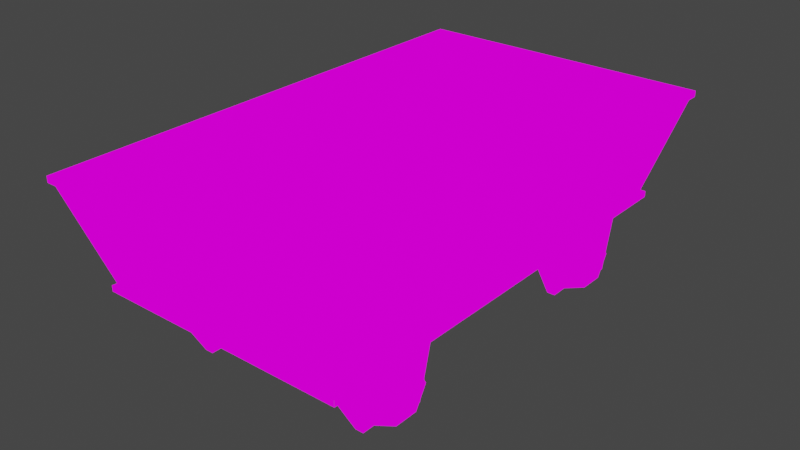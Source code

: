 # Source: train_car_old.blend  (saved by Blender 4.2.66; exported with 4.5.12 LTS)
import bpy
from mathutils import Matrix  # noqa: F401  (used for matrix-valued properties, if any)

bpy.ops.wm.read_factory_settings(use_empty=True)
scene = bpy.context.scene
scene.name = 'Scene'

# ---- collections
col_collection = bpy.data.collections.new('Collection'); scene.collection.children.link(col_collection)

# ---- images (referenced by path relative to the original .blend; pixels are not part of the script)
import os
ASSET_DIR = os.environ.get("B2B_ASSET_DIR", "")  # directory of the original .blend (textures are referenced by path, not embedded)
HERE = os.path.dirname(os.path.abspath(__file__))  # packed textures are extracted next to this script under _unpacked/

def load_image(name, relpath, width, height, colorspace="sRGB"):
    """Load a texture the original file referenced (path relative to the .blend, or extracted next to this script)."""
    p = next((c for c in (os.path.join(HERE, relpath), os.path.join(ASSET_DIR, relpath)) if relpath and os.path.exists(c)), "")
    if p:
        img = bpy.data.images.load(p, check_existing=True)
        img.name = name
    else:  # same state as the original file: an image datablock whose file is absent (Cycles renders it pink)
        img = bpy.data.images.new(name, width, height)
        img.source = "FILE"
        img.filepath = "//" + (relpath or name)
    img.colorspace_settings.name = colorspace
    return img
img_trains_png = load_image('trains.png', 'trains.png', 1024, 1024, 'sRGB')

# ---- materials (node trees are filled in below, after node groups)
mat_train_car_old = bpy.data.materials.new('train_car_old')
mat_train_car_old.use_transparent_shadow = False

# ---- material node trees
mat_train_car_old.use_nodes = True; mat_train_car_old.node_tree.nodes.clear()
_N = mat_train_car_old.node_tree.nodes; _L = mat_train_car_old.node_tree.links
n0 = _N.new('ShaderNodeOutputMaterial'); n0.name = 'Material Output'; n0.location = (320, 270)
n1 = _N.new('ShaderNodeEmission'); n1.name = 'Emission'; n1.location = (10, 300)
n2 = _N.new('ShaderNodeTexImage'); n2.name = 'Image Texture'; n2.location = (-280, 280)
n2.image = img_trains_png
n2.interpolation = 'Closest'
_L.new(n1.outputs[0], n0.inputs[0])
_L.new(n2.outputs[0], n1.inputs[0])
n0.is_active_output = True

# ---- world
world_world = bpy.data.worlds.new('World'); scene.world = world_world
world_world.use_nodes = True; world_world.node_tree.nodes.clear()
_N = world_world.node_tree.nodes; _L = world_world.node_tree.links
n0 = _N.new('ShaderNodeOutputWorld'); n0.name = 'World Output'; n0.location = (300, 300)
n1 = _N.new('ShaderNodeBackground'); n1.name = 'Background'; n1.location = (10, 300)
n1.inputs[0].default_value = (0.05088, 0.05088, 0.05088, 1.0)
_L.new(n1.outputs[0], n0.inputs[0])
n0.is_active_output = True
world_world.color = (0.05088, 0.05088, 0.05088)
world_world.use_sun_shadow = False
world_world.sun_shadow_jitter_overblur = 0.0

# ---- meshes
me_cylinder_004 = bpy.data.meshes.new('Cylinder.004')
me_cylinder_004.from_pydata([(-0.862, -0.8232, 0.006578), (-0.862, -0.8232, 0.006578), (-0.862, -0.8232, 0.006578), (-0.6091, -0.6998, 0.006578), (-0.6091, -0.6998, 0.006578), (-0.6091, -0.6998, 0.006578), (-0.862, -0.9115, -0.1463), (-0.862, -0.9115, -0.1463), (-0.862, -0.9115, -0.1463), (-0.6091, -0.8498, -0.2532), (-0.6091, -0.8498, -0.2532), (-0.6091, -0.8498, -0.2532), (-0.862, -1.088, -0.1463), (-0.862, -1.088, -0.1463), (-0.862, -1.088, -0.1463), (-0.6091, -1.15, -0.2532), (-0.6091, -1.15, -0.2532), (-0.6091, -1.15, -0.2532), (-0.862, -1.176, 0.006578), (-0.862, -1.176, 0.006578), (-0.862, -1.176, 0.006578), (-0.6091, -1.3, 0.006578), (-0.6091, -1.3, 0.006578), (-0.6091, -1.3, 0.006578), (-0.862, -1.088, 0.1595), (-0.862, -1.088, 0.1595), (-0.862, -1.088, 0.1595), (-0.6091, -1.15, 0.2664), (-0.6091, -1.15, 0.2664), (-0.6091, -1.15, 0.2664), (-0.862, -0.9115, 0.1595), (-0.862, -0.9115, 0.1595), (-0.862, -0.9115, 0.1595), (-0.6091, -0.8498, 0.2664), (-0.6091, -0.8498, 0.2664), (-0.6091, -0.8498, 0.2664), (-0.7005, -0.761, 0.006578), (-0.7005, -0.761, 0.006578), (-0.7005, -0.761, 0.006578), (-0.7005, -0.761, 0.006578), (-0.6685, -0.6998, 0.006578), (-0.6685, -0.6998, 0.006578), (-0.6685, -0.6998, 0.006578), (-0.6685, -0.6998, 0.006578), (-0.6685, -0.8498, -0.2532), (-0.6685, -0.8498, -0.2532), (-0.6685, -0.8498, -0.2532), (-0.6685, -0.8498, -0.2532), (-0.7005, -0.8804, -0.2002), (-0.7005, -0.8804, -0.2002), (-0.7005, -0.8804, -0.2002), (-0.7005, -0.8804, -0.2002), (-0.6685, -1.15, -0.2532), (-0.6685, -1.15, -0.2532), (-0.6685, -1.15, -0.2532), (-0.6685, -1.15, -0.2532), (-0.7005, -1.119, -0.2002), (-0.7005, -1.119, -0.2002), (-0.7005, -1.119, -0.2002), (-0.7005, -1.119, -0.2002), (-0.6685, -1.3, 0.006578), (-0.6685, -1.3, 0.006578), (-0.6685, -1.3, 0.006578), (-0.6685, -1.3, 0.006578), (-0.7005, -1.239, 0.006578), (-0.7005, -1.239, 0.006578), (-0.7005, -1.239, 0.006578), (-0.7005, -1.239, 0.006578), (-0.6685, -1.15, 0.2664), (-0.6685, -1.15, 0.2664), (-0.6685, -1.15, 0.2664), (-0.6685, -1.15, 0.2664), (-0.7005, -1.119, 0.2134), (-0.7005, -1.119, 0.2134), (-0.7005, -1.119, 0.2134), (-0.7005, -1.119, 0.2134), (-0.6685, -0.8498, 0.2664), (-0.6685, -0.8498, 0.2664), (-0.6685, -0.8498, 0.2664), (-0.6685, -0.8498, 0.2664), (-0.7005, -0.8804, 0.2134), (-0.7005, -0.8804, 0.2134), (-0.7005, -0.8804, 0.2134), (-0.7005, -0.8804, 0.2134), (0.862, -0.8232, 0.006578), (0.862, -0.8232, 0.006578), (0.862, -0.8232, 0.006578), (0.6091, -0.6998, 0.006578), (0.6091, -0.6998, 0.006578), (0.6091, -0.6998, 0.006578), (0.862, -0.9115, -0.1463), (0.862, -0.9115, -0.1463), (0.862, -0.9115, -0.1463), (0.6091, -0.8498, -0.2532), (0.6091, -0.8498, -0.2532), (0.6091, -0.8498, -0.2532), (0.862, -1.088, -0.1463), (0.862, -1.088, -0.1463), (0.862, -1.088, -0.1463), (0.6091, -1.15, -0.2532), (0.6091, -1.15, -0.2532), (0.6091, -1.15, -0.2532), (0.862, -1.176, 0.006578), (0.862, -1.176, 0.006578), (0.862, -1.176, 0.006578), (0.6091, -1.3, 0.006578), (0.6091, -1.3, 0.006578), (0.6091, -1.3, 0.006578), (0.862, -1.088, 0.1595), (0.862, -1.088, 0.1595), (0.862, -1.088, 0.1595), (0.6091, -1.15, 0.2664), (0.6091, -1.15, 0.2664), (0.6091, -1.15, 0.2664), (0.862, -0.9115, 0.1595), (0.862, -0.9115, 0.1595), (0.862, -0.9115, 0.1595), (0.6091, -0.8498, 0.2664), (0.6091, -0.8498, 0.2664), (0.6091, -0.8498, 0.2664), (0.7005, -0.761, 0.006578), (0.7005, -0.761, 0.006578), (0.7005, -0.761, 0.006578), (0.7005, -0.761, 0.006578), (0.6685, -0.6998, 0.006578), (0.6685, -0.6998, 0.006578), (0.6685, -0.6998, 0.006578), (0.6685, -0.6998, 0.006578), (0.6685, -0.8498, -0.2532), (0.6685, -0.8498, -0.2532), (0.6685, -0.8498, -0.2532), (0.6685, -0.8498, -0.2532), (0.7005, -0.8804, -0.2002), (0.7005, -0.8804, -0.2002), (0.7005, -0.8804, -0.2002), (0.7005, -0.8804, -0.2002), (0.6685, -1.15, -0.2532), (0.6685, -1.15, -0.2532), (0.6685, -1.15, -0.2532), (0.6685, -1.15, -0.2532), (0.7005, -1.119, -0.2002), (0.7005, -1.119, -0.2002), (0.7005, -1.119, -0.2002), (0.7005, -1.119, -0.2002), (0.6685, -1.3, 0.006578), (0.6685, -1.3, 0.006578), (0.6685, -1.3, 0.006578), (0.6685, -1.3, 0.006578), (0.7005, -1.239, 0.006578), (0.7005, -1.239, 0.006578), (0.7005, -1.239, 0.006578), (0.7005, -1.239, 0.006578), (0.6685, -1.15, 0.2664), (0.6685, -1.15, 0.2664), (0.6685, -1.15, 0.2664), (0.6685, -1.15, 0.2664), (0.7005, -1.119, 0.2134), (0.7005, -1.119, 0.2134), (0.7005, -1.119, 0.2134), (0.7005, -1.119, 0.2134), (0.6685, -0.8498, 0.2664), (0.6685, -0.8498, 0.2664), (0.6685, -0.8498, 0.2664), (0.6685, -0.8498, 0.2664), (0.7005, -0.8804, 0.2134), (0.7005, -0.8804, 0.2134), (0.7005, -0.8804, 0.2134), (0.7005, -0.8804, 0.2134), (0.6135, -0.9379, 0.006578), (0.6135, -0.9379, 0.006578), (0.6135, -0.9689, -0.04697), (0.6135, -0.9689, -0.04697), (0.6135, -1.031, -0.04697), (0.6135, -1.031, -0.04697), (0.6135, -1.062, 0.006578), (0.6135, -1.062, 0.006578), (0.6135, -1.031, 0.06013), (0.6135, -1.031, 0.06013), (0.6135, -0.9689, 0.06013), (0.6135, -0.9689, 0.06013), (-0.6121, -0.9379, 0.006578), (-0.6121, -0.9379, 0.006578), (-0.6121, -0.9689, -0.04697), (-0.6121, -0.9689, -0.04697), (-0.6121, -1.031, -0.04697), (-0.6121, -1.031, -0.04697), (-0.6121, -1.062, 0.006578), (-0.6121, -1.062, 0.006578), (-0.6121, -1.031, 0.06013), (-0.6121, -1.031, 0.06013), (-0.6121, -0.9689, 0.06013), (-0.6121, -0.9689, 0.06013), (-0.862, 1.177, 0.006578), (-0.862, 1.177, 0.006578), (-0.862, 1.177, 0.006578), (-0.6091, 1.3, 0.006578), (-0.6091, 1.3, 0.006578), (-0.6091, 1.3, 0.006578), (-0.862, 1.088, -0.1463), (-0.862, 1.088, -0.1463), (-0.862, 1.088, -0.1463), (-0.6091, 1.15, -0.2532), (-0.6091, 1.15, -0.2532), (-0.6091, 1.15, -0.2532), (-0.862, 0.9119, -0.1463), (-0.862, 0.9119, -0.1463), (-0.862, 0.9119, -0.1463), (-0.6091, 0.8501, -0.2532), (-0.6091, 0.8501, -0.2532), (-0.6091, 0.8501, -0.2532), (-0.862, 0.8236, 0.006578), (-0.862, 0.8236, 0.006578), (-0.862, 0.8236, 0.006578), (-0.6091, 0.7001, 0.006578), (-0.6091, 0.7001, 0.006578), (-0.6091, 0.7001, 0.006578), (-0.862, 0.9119, 0.1595), (-0.862, 0.9119, 0.1595), (-0.862, 0.9119, 0.1595), (-0.6091, 0.8501, 0.2664), (-0.6091, 0.85, 0.2664), (-0.6091, 0.8501, 0.2664), (-0.862, 1.088, 0.1595), (-0.862, 1.088, 0.1595), (-0.862, 1.088, 0.1595), (-0.6091, 1.15, 0.2664), (-0.6091, 1.15, 0.2664), (-0.6091, 1.15, 0.2664), (-0.7005, 1.239, 0.006578), (-0.7005, 1.239, 0.006578), (-0.7005, 1.239, 0.006578), (-0.7005, 1.239, 0.006578), (-0.6685, 1.3, 0.006578), (-0.6685, 1.3, 0.006578), (-0.6685, 1.3, 0.006578), (-0.6685, 1.3, 0.006578), (-0.6685, 1.15, -0.2532), (-0.6685, 1.15, -0.2532), (-0.6685, 1.15, -0.2532), (-0.6685, 1.15, -0.2532), (-0.7005, 1.12, -0.2002), (-0.7005, 1.12, -0.2002), (-0.7005, 1.12, -0.2002), (-0.7005, 1.12, -0.2002), (-0.6685, 0.8501, -0.2532), (-0.6685, 0.8501, -0.2532), (-0.6685, 0.8501, -0.2532), (-0.6685, 0.8501, -0.2532), (-0.7005, 0.8807, -0.2002), (-0.7005, 0.8807, -0.2002), (-0.7005, 0.8807, -0.2002), (-0.7005, 0.8807, -0.2002), (-0.6685, 0.7001, 0.006578), (-0.6685, 0.7001, 0.006578), (-0.6685, 0.7001, 0.006578), (-0.6685, 0.7001, 0.006578), (-0.7005, 0.7613, 0.006578), (-0.7005, 0.7613, 0.006578), (-0.7005, 0.7613, 0.006578), (-0.7005, 0.7613, 0.006578), (-0.6685, 0.85, 0.2664), (-0.6685, 0.8501, 0.2664), (-0.6685, 0.8501, 0.2664), (-0.6685, 0.8501, 0.2664), (-0.7005, 0.8807, 0.2134), (-0.7005, 0.8807, 0.2134), (-0.7005, 0.8807, 0.2134), (-0.7005, 0.8807, 0.2134), (-0.6685, 1.15, 0.2664), (-0.6685, 1.15, 0.2664), (-0.6685, 1.15, 0.2664), (-0.6685, 1.15, 0.2664), (-0.7005, 1.12, 0.2134), (-0.7005, 1.12, 0.2134), (-0.7005, 1.12, 0.2134), (-0.7005, 1.12, 0.2134), (0.862, 1.177, 0.006578), (0.862, 1.177, 0.006578), (0.862, 1.177, 0.006578), (0.6091, 1.3, 0.006578), (0.6091, 1.3, 0.006578), (0.6091, 1.3, 0.006578), (0.862, 1.088, -0.1463), (0.862, 1.088, -0.1463), (0.862, 1.088, -0.1463), (0.6091, 1.15, -0.2532), (0.6091, 1.15, -0.2532), (0.6091, 1.15, -0.2532), (0.862, 0.9119, -0.1463), (0.862, 0.9119, -0.1463), (0.862, 0.9119, -0.1463), (0.6091, 0.8501, -0.2532), (0.6091, 0.8501, -0.2532), (0.6091, 0.8501, -0.2532), (0.862, 0.8236, 0.006578), (0.862, 0.8236, 0.006578), (0.862, 0.8236, 0.006578), (0.6091, 0.7001, 0.006578), (0.6091, 0.7001, 0.006578), (0.6091, 0.7001, 0.006578), (0.862, 0.9119, 0.1595), (0.862, 0.9119, 0.1595), (0.862, 0.9119, 0.1595), (0.6091, 0.85, 0.2664), (0.6091, 0.8501, 0.2664), (0.6091, 0.8501, 0.2664), (0.862, 1.088, 0.1595), (0.862, 1.088, 0.1595), (0.862, 1.088, 0.1595), (0.6091, 1.15, 0.2664), (0.6091, 1.15, 0.2664), (0.6091, 1.15, 0.2664), (0.7005, 1.239, 0.006578), (0.7005, 1.239, 0.006578), (0.7005, 1.239, 0.006578), (0.7005, 1.239, 0.006578), (0.6685, 1.3, 0.006578), (0.6685, 1.3, 0.006578), (0.6685, 1.3, 0.006578), (0.6685, 1.3, 0.006578), (0.6685, 1.15, -0.2532), (0.6685, 1.15, -0.2532), (0.6685, 1.15, -0.2532), (0.6685, 1.15, -0.2532), (0.7005, 1.12, -0.2002), (0.7005, 1.12, -0.2002), (0.7005, 1.12, -0.2002), (0.7005, 1.12, -0.2002), (0.6685, 0.8501, -0.2532), (0.6685, 0.8501, -0.2532), (0.6685, 0.8501, -0.2532), (0.6685, 0.8501, -0.2532), (0.7005, 0.8807, -0.2002), (0.7005, 0.8807, -0.2002), (0.7005, 0.8807, -0.2002), (0.7005, 0.8807, -0.2002), (0.6685, 0.7001, 0.006578), (0.6685, 0.7001, 0.006578), (0.6685, 0.7001, 0.006578), (0.6685, 0.7001, 0.006578), (0.7005, 0.7613, 0.006578), (0.7005, 0.7613, 0.006578), (0.7005, 0.7613, 0.006578), (0.7005, 0.7613, 0.006578), (0.6685, 0.8501, 0.2664), (0.6685, 0.8501, 0.2664), (0.6685, 0.85, 0.2664), (0.6685, 0.8501, 0.2664), (0.7005, 0.8807, 0.2134), (0.7005, 0.8807, 0.2134), (0.7005, 0.8807, 0.2134), (0.7005, 0.8807, 0.2134), (0.6685, 1.15, 0.2664), (0.6685, 1.15, 0.2664), (0.6685, 1.15, 0.2664), (0.6685, 1.15, 0.2664), (0.7005, 1.12, 0.2134), (0.7005, 1.12, 0.2134), (0.7005, 1.12, 0.2134), (0.7005, 1.12, 0.2134), (0.6135, 1.062, 0.006578), (0.6135, 1.062, 0.006578), (0.6135, 1.031, -0.04697), (0.6135, 1.031, -0.04697), (0.6135, 0.9692, -0.04697), (0.6135, 0.9692, -0.04697), (0.6135, 0.9383, 0.006578), (0.6135, 0.9383, 0.006578), (0.6135, 0.9692, 0.06013), (0.6135, 0.9692, 0.06013), (0.6135, 1.031, 0.06013), (0.6135, 1.031, 0.06013), (-0.6121, 1.062, 0.006578), (-0.6121, 1.062, 0.006578), (-0.6121, 1.031, -0.04697), (-0.6121, 1.031, -0.04697), (-0.6121, 0.9692, -0.04697), (-0.6121, 0.9692, -0.04697), (-0.6121, 0.9383, 0.006578), (-0.6121, 0.9383, 0.006578), (-0.6121, 0.9692, 0.06013), (-0.6121, 0.9692, 0.06013), (-0.6121, 1.031, 0.06013), (-0.6121, 1.031, 0.06013), (-0.8335, -1.536, 0.3277), (-0.8335, 1.569, 0.3277), (0.8401, -1.536, 0.3277), (0.8401, 1.569, 0.3277), (0.8802, 0.8001, 0.3224), (0.8802, 0.9001, -0.0776), (0.8802, 1.2, 0.3224), (0.8802, 1.1, -0.0776), (0.8802, -1.2, 0.3224), (0.8802, -1.1, -0.0776), (0.8802, -0.7998, 0.3224), (0.8802, -0.8998, -0.0776), (-0.88, -0.7998, 0.3224), (-0.88, -0.8998, -0.0776), (-0.88, -1.2, 0.3224), (-0.88, -1.1, -0.0776), (-0.88, 1.2, 0.3224), (-0.88, 1.1, -0.0776), (-0.88, 0.8001, 0.3224), (-0.88, 0.9001, -0.0776), (-1.033, 1.773, 1.036), (1.042, 1.773, 1.036), (-1.033, -1.74, 1.036), (1.042, -1.74, 1.036), (1.096, 1.821, 1.034), (1.096, 1.821, 1.078), (1.096, -1.792, 1.034), (1.096, -1.792, 1.078), (0.9418, 1.625, 1.034), (0.9418, 1.625, 1.078), (0.9418, -1.594, 1.034), (0.9418, -1.594, 1.078), (-0.9317, 1.625, 1.034), (-0.9317, 1.625, 1.078), (-0.9317, -1.594, 1.034), (-0.9317, -1.594, 1.078), (-1.086, 1.821, 1.034), (-1.086, 1.821, 1.078), (-1.086, -1.793, 1.034), (-1.086, -1.793, 1.078), (-1.086, 1.821, 1.034), (-1.086, 1.821, 1.078), (1.097, 1.821, 1.034), (1.097, 1.821, 1.078), (-0.9572, 1.603, 1.034), (-0.9572, 1.603, 1.078), (0.9662, 1.603, 1.034), (0.9662, 1.603, 1.078), (-0.9572, -1.574, 1.034), (-0.9572, -1.574, 1.078), (0.9662, -1.574, 1.034), (0.9662, -1.574, 1.078), (-1.084, -1.792, 1.034), (-1.084, -1.792, 1.078), (1.096, -1.792, 1.034), (1.096, -1.792, 1.078), (-1.0, -1.743, 1.051), (-1.037, -1.777, 1.036), (-0.788, -1.529, 0.324), (-0.826, -1.562, 0.309), (-1.039, -1.708, 1.051), (-1.076, -1.741, 1.036), (-0.8284, -1.493, 0.324), (-0.8663, -1.527, 0.309), (1.048, -1.709, 1.05), (1.085, -1.743, 1.036), (0.8346, -1.495, 0.3233), (0.8725, -1.528, 0.3083), (1.009, -1.745, 1.05), (1.046, -1.778, 1.036), (0.7942, -1.53, 0.3233), (0.8322, -1.564, 0.3083), (1.008, 1.779, 1.051), (1.045, 1.813, 1.036), (0.7934, 1.565, 0.3236), (0.8313, 1.598, 0.3087), (1.047, 1.744, 1.051), (1.084, 1.777, 1.036), (0.8337, 1.529, 0.3236), (0.8716, 1.562, 0.3087), (-1.039, 1.743, 1.051), (-1.076, 1.776, 1.036), (-0.8284, 1.528, 0.324), (-0.8663, 1.562, 0.309), (-1.0, 1.779, 1.051), (-1.037, 1.812, 1.036), (-0.788, 1.564, 0.324), (-0.826, 1.597, 0.309), (0.8451, 1.594, 0.345), (-0.8427, 1.596, 0.345), (0.8451, -1.567, 0.345), (-0.8427, -1.565, 0.345), (-0.8997, 1.619, 0.3013), (-0.8997, 1.619, 0.345), (-0.8997, -1.591, 0.3013), (-0.8997, -1.591, 0.345), (0.9022, -1.59, 0.3013), (0.9022, -1.59, 0.345), (0.9022, 1.62, 0.3013), (0.9022, 1.62, 0.345), (-0.877, -1.539, 0.3458), (0.8836, -1.539, 0.3458), (-0.8978, -1.589, 0.3021), (-0.8978, -1.589, 0.3458), (0.9069, -1.589, 0.3021), (0.9069, -1.589, 0.3458), (0.8853, 1.57, 0.3458), (-0.8753, 1.57, 0.3458), (0.9061, 1.62, 0.3021), (0.9061, 1.62, 0.3458), (-0.8986, 1.62, 0.3021), (-0.8986, 1.62, 0.3458), (1.008, 1.779, 1.051), (1.045, 1.813, 1.036), (0.7934, 1.565, 0.3236), (0.8313, 1.598, 0.3087), (1.047, 1.744, 1.051), (1.084, 1.777, 1.036), (0.8337, 1.529, 0.3236), (0.8716, 1.562, 0.3087), (1.055, 0.8588, 1.062), (1.092, 0.8588, 1.051), (0.8528, 0.8588, 0.3149), (0.8917, 0.8588, 0.3036), (1.055, 0.8086, 1.062), (1.092, 0.8086, 1.051), (0.8528, 0.8086, 0.3149), (0.8917, 0.8086, 0.3036), (1.055, 0.04177, 1.062), (1.092, 0.04177, 1.051), (0.8528, 0.04177, 0.3149), (0.8917, 0.04177, 0.3036), (1.055, -0.008378, 1.062), (1.092, -0.008378, 1.051), (0.8528, -0.008379, 0.3149), (0.8917, -0.008379, 0.3036), (1.055, -0.7752, 1.062), (1.092, -0.7752, 1.051), (0.8528, -0.7752, 0.3149), (0.8917, -0.7752, 0.3036), (1.055, -0.8254, 1.062), (1.092, -0.8254, 1.051), (0.8528, -0.8254, 0.3149), (0.8917, -0.8254, 0.3036), (-1.044, -0.8254, 1.062), (-1.081, -0.8254, 1.051), (-0.8443, -0.8254, 0.3149), (-0.8832, -0.8254, 0.3036), (-1.044, -0.7752, 1.062), (-1.081, -0.7752, 1.051), (-0.8443, -0.7752, 0.3149), (-0.8832, -0.7752, 0.3036), (-1.044, -0.008379, 1.062), (-1.081, -0.008379, 1.051), (-0.8443, -0.008379, 0.3149), (-0.8832, -0.008379, 0.3036), (-1.044, 0.04177, 1.062), (-1.081, 0.04177, 1.051), (-0.8443, 0.04177, 0.3149), (-0.8832, 0.04177, 0.3036), (-1.044, 0.8086, 1.062), (-1.081, 0.8086, 1.051), (-0.8443, 0.8086, 0.3149), (-0.8832, 0.8086, 0.3036), (-1.044, 0.8588, 1.062), (-1.081, 0.8588, 1.051), (-0.8443, 0.8588, 0.3149), (-0.8832, 0.8588, 0.3036), (0.03236, -1.753, 1.062), (0.03236, -1.787, 1.051), (0.03181, -1.548, 0.3149), (0.03181, -1.582, 0.3036), (-0.023, -1.753, 1.062), (-0.023, -1.787, 1.051), (-0.02526, -1.548, 0.3149), (-0.02526, -1.582, 0.3036), (-0.02358, 1.783, 1.062), (-0.0238, 1.817, 1.051), (-0.02443, 1.578, 0.3149), (-0.02466, 1.612, 0.3036), (0.03178, 1.784, 1.062), (0.03155, 1.817, 1.051), (0.03264, 1.578, 0.3149), (0.0324, 1.613, 0.3036), (-0.5351, -1.29, 0.3277), (-0.5351, 1.319, 0.3277), (0.5387, -1.29, 0.3277), (0.5387, 1.319, 0.3277), (-0.9445, 1.617, 1.036), (0.9505, 1.617, 1.036), (-0.9445, -1.587, 1.036), (0.9505, -1.587, 1.036)], [], [(279, 309, 354, 318), (87, 117, 162, 126), (285, 280, 319, 322), (172, 184, 183, 171), (15, 9, 3), (371, 383, 380, 368), (196, 232, 268, 226), (32, 2, 8), (73, 25, 18, 64), (137, 129, 133, 141), (350, 342, 295, 301), (54, 58, 50, 46), (151, 142, 97, 104), (43, 39, 83, 79), (167, 159, 110, 116), (239, 243, 230, 234), (257, 211, 205, 249), (235, 231, 275, 271), (56, 12, 6, 48), (128, 124, 120, 132), (8, 14, 20), (89, 101, 107, 113), (3, 33, 27), (218, 224, 200, 212), (291, 286, 323, 330), (387, 385, 384, 386), (202, 236, 233, 197), (23, 61, 53, 17), (101, 89, 95), (179, 191, 188, 176), (298, 292, 331, 339), (114, 90, 84), (49, 7, 1, 37), (270, 274, 266, 262), (314, 358, 307, 277), (71, 75, 67, 63), (241, 199, 193, 229), (125, 160, 164, 121), (134, 123, 86, 91), (47, 51, 38, 42), (158, 150, 103, 109), (336, 328, 332, 340), (343, 334, 289, 296), (344, 337, 341, 348), (90, 102, 96), (300, 294, 282, 306), (89, 113, 119), (3, 27, 21, 15), (360, 372, 382, 370), (215, 253, 245, 209), (168, 180, 190, 178), (367, 379, 377, 365), (4, 40, 76, 34), (112, 105, 146, 155), (170, 182, 181, 169), (99, 94, 131, 138), (65, 19, 13, 57), (29, 69, 60, 22), (207, 201, 195), (364, 376, 375, 363), (93, 88, 127, 130), (224, 194, 200), (80, 30, 24, 72), (161, 153, 157, 165), (359, 351, 302, 308), (246, 250, 242, 238), (326, 315, 278, 283), (78, 82, 74, 70), (36, 0, 31, 81), (62, 66, 59, 55), (335, 327, 284, 290), (353, 345, 349, 357), (265, 217, 210, 256), (152, 145, 149, 156), (200, 206, 212), (281, 293, 299, 305), (195, 225, 219), (108, 102, 90, 114), (221, 261, 252, 214), (208, 244, 237, 203), (369, 381, 378, 366), (175, 187, 185, 173), (293, 281, 287), (35, 77, 68, 28), (16, 52, 45, 11), (306, 282, 276), (228, 192, 223, 273), (144, 136, 140, 148), (248, 204, 198, 240), (329, 321, 325, 333), (122, 166, 115, 85), (254, 258, 251, 247), (143, 135, 92, 98), (320, 316, 312, 324), (391, 390, 388, 389), (272, 222, 216, 264), (317, 352, 356, 313), (282, 294, 288), (263, 267, 259, 255), (281, 305, 311), (195, 219, 213, 207), (106, 100, 139, 147), (118, 111, 154, 163), (362, 374, 373, 361), (177, 189, 186, 174), (227, 269, 260, 220), (304, 297, 338, 347), (10, 44, 41, 5), (399, 398, 396, 397), (403, 402, 400, 401), (395, 394, 392, 393), (26, 32, 8, 20), (310, 303, 346, 355), (387, 385, 404, 405), (384, 386, 407, 406), (386, 387, 405, 407), (385, 384, 406, 404), (408, 409, 411, 410), (414, 415, 413, 412), (416, 417, 419, 418), (415, 411, 409, 413), (422, 423, 421, 420), (423, 419, 417, 421), (424, 425, 427, 426), (430, 431, 429, 428), (431, 427, 425, 429), (432, 433, 435, 434), (438, 439, 437, 436), (439, 435, 433, 437), (440, 441, 443, 442), (446, 447, 445, 444), (447, 443, 441, 445), (448, 449, 451, 450), (454, 455, 453, 452), (455, 451, 449, 453), (456, 457, 459, 458), (462, 463, 461, 460), (463, 459, 457, 461), (464, 465, 467, 466), (470, 471, 469, 468), (471, 467, 465, 469), (482, 483, 481, 480), (478, 479, 477, 476), (479, 475, 473, 477), (483, 472, 474, 481), (488, 489, 487, 486), (489, 485, 484, 487), (494, 495, 493, 492), (495, 491, 490, 493), (496, 497, 499, 498), (502, 503, 501, 500), (503, 499, 497, 501), (504, 505, 507, 506), (510, 511, 509, 508), (511, 507, 505, 509), (512, 513, 515, 514), (518, 519, 517, 516), (519, 515, 513, 517), (520, 521, 523, 522), (526, 527, 525, 524), (527, 523, 521, 525), (528, 529, 531, 530), (534, 535, 533, 532), (535, 531, 529, 533), (536, 537, 539, 538), (542, 543, 541, 540), (543, 539, 537, 541), (544, 545, 547, 546), (550, 551, 549, 548), (551, 547, 545, 549), (552, 553, 555, 554), (558, 559, 557, 556), (559, 555, 553, 557), (560, 561, 563, 562), (566, 567, 565, 564), (567, 563, 561, 565), (571, 573, 572, 569), (568, 574, 575, 570), (570, 575, 573, 571), (569, 572, 574, 568)])
me_cylinder_004.polygons.foreach_set('use_smooth', [0, 0, 1, 0, 0, 0, 0, 0, 0, 0, 0, 0, 0, 0, 0, 0, 0, 0, 0, 0, 0, 0, 0, 0, 0, 0, 0, 0, 0, 0, 1, 0, 0, 0, 0, 0, 0, 0, 0, 0, 0, 0, 0, 0, 0, 0, 0, 0, 0, 0, 0, 0, 0, 0, 0, 0, 0, 0, 0, 0, 0, 0, 0, 0, 0, 0, 0, 0, 0, 0, 0, 0, 0, 0, 0, 0, 0, 0, 0, 0, 0, 0, 0, 0, 0, 0, 0, 0, 0, 0, 0, 0, 0, 0, 0, 0, 0, 0, 0, 0, 0, 0, 0, 0, 0, 0, 0, 0, 0, 0, 0, 0, 0, 0, 0, 0, 0, 0, 0, 0, 0, 0, 0, 0, 0, 0, 0, 0, 0, 0, 0, 0, 0, 0, 0, 0, 0, 0, 0, 0, 0, 0, 0, 0, 0, 0, 0, 0, 0, 0, 0, 0, 0, 0, 0, 0, 0, 0, 0, 0, 0, 0, 0, 0, 0, 0, 0, 0, 0, 0, 0, 0, 0, 0, 0, 0, 0, 0, 0, 0])
_uv = me_cylinder_004.uv_layers.new(name='UVMap')
_uv.uv.foreach_set('vector', [0.4223, 0.9531, 0.4223, 0.9531, 0.4223, 0.9531, 0.4223, 0.9531, 0.4223, 0.9531, 0.4223, 0.9531, 0.4223, 0.9531, 0.4223, 0.9531, 0.4223, 0.9531, 0.4223, 0.9531, 0.4223, 0.9531, 0.4223, 0.9531, 0.4219, 0.9229, 0.4219, 0.9229, 0.4219, 0.9229, 0.4219, 0.9229, 0.4188, 0.9542, 0.4188, 0.9542, 0.4188, 0.9542, 0.4219, 0.9229, 0.4219, 0.9229, 0.4219, 0.9229, 0.4219, 0.9229, 0.4223, 0.9531, 0.4223, 0.9531, 0.4223, 0.9531, 0.4223, 0.9531, 0.4188, 0.9542, 0.4188, 0.9542, 0.4188, 0.9542, 0.4215, 0.9221, 0.4215, 0.9221, 0.4215, 0.9221, 0.4215, 0.9221, 0.4212, 0.9212, 0.4212, 0.9212, 0.4212, 0.9212, 0.4212, 0.9212, 0.4215, 0.9221, 0.4215, 0.9221, 0.4215, 0.9221, 0.4215, 0.9221, 0.4212, 0.9212, 0.4212, 0.9212, 0.4212, 0.9212, 0.4212, 0.9212, 0.4215, 0.9221, 0.4215, 0.9221, 0.4215, 0.9221, 0.4215, 0.9221, 0.4212, 0.9212, 0.4212, 0.9212, 0.4212, 0.9212, 0.4212, 0.9212, 0.4215, 0.9221, 0.4215, 0.9221, 0.4215, 0.9221, 0.4215, 0.9221, 0.4212, 0.9212, 0.4212, 0.9212, 0.4212, 0.9212, 0.4212, 0.9212, 0.4215, 0.9221, 0.4215, 0.9221, 0.4215, 0.9221, 0.4215, 0.9221, 0.4212, 0.9212, 0.4212, 0.9212, 0.4212, 0.9212, 0.4212, 0.9212, 0.4215, 0.9221, 0.4215, 0.9221, 0.4215, 0.9221, 0.4215, 0.9221, 0.4212, 0.9212, 0.4212, 0.9212, 0.4212, 0.9212, 0.4212, 0.9212, 0.4188, 0.9542, 0.4188, 0.9542, 0.4188, 0.9542, 0.4188, 0.9542, 0.4188, 0.9542, 0.4188, 0.9542, 0.4188, 0.9542, 0.4188, 0.9542, 0.4188, 0.9542, 0.4188, 0.9542, 0.4188, 0.9542, 0.4188, 0.9542, 0.4188, 0.9542, 0.4188, 0.9542, 0.4223, 0.9531, 0.4223, 0.9531, 0.4223, 0.9531, 0.4223, 0.9531, 0.5434, 0.8015, 0.5434, 0.8015, 0.5434, 0.8015, 0.5434, 0.8015, 0.4223, 0.9531, 0.4223, 0.9531, 0.4223, 0.9531, 0.4223, 0.9531, 0.4223, 0.9531, 0.4223, 0.9531, 0.4223, 0.9531, 0.4223, 0.9531, 0.4188, 0.9542, 0.4188, 0.9542, 0.4188, 0.9542, 0.4219, 0.9229, 0.4219, 0.9229, 0.4219, 0.9229, 0.4219, 0.9229, 0.4223, 0.9531, 0.4223, 0.9531, 0.4223, 0.9531, 0.4223, 0.9531, 0.4188, 0.9542, 0.4188, 0.9542, 0.4188, 0.9542, 0.4215, 0.9221, 0.4215, 0.9221, 0.4215, 0.9221, 0.4215, 0.9221, 0.4212, 0.9212, 0.4212, 0.9212, 0.4212, 0.9212, 0.4212, 0.9212, 0.4215, 0.9221, 0.4215, 0.9221, 0.4215, 0.9221, 0.4215, 0.9221, 0.4212, 0.9212, 0.4212, 0.9212, 0.4212, 0.9212, 0.4212, 0.9212, 0.4215, 0.9221, 0.4215, 0.9221, 0.4215, 0.9221, 0.4215, 0.9221, 0.4212, 0.9212, 0.4212, 0.9212, 0.4212, 0.9212, 0.4212, 0.9212, 0.4215, 0.9221, 0.4215, 0.9221, 0.4215, 0.9221, 0.4215, 0.9221, 0.4212, 0.9212, 0.4212, 0.9212, 0.4212, 0.9212, 0.4212, 0.9212, 0.4215, 0.9221, 0.4215, 0.9221, 0.4215, 0.9221, 0.4215, 0.9221, 0.4212, 0.9212, 0.4212, 0.9212, 0.4212, 0.9212, 0.4212, 0.9212, 0.4215, 0.9221, 0.4215, 0.9221, 0.4215, 0.9221, 0.4215, 0.9221, 0.4212, 0.9212, 0.4212, 0.9212, 0.4212, 0.9212, 0.4212, 0.9212, 0.4188, 0.9542, 0.4188, 0.9542, 0.4188, 0.9542, 0.4188, 0.9542, 0.4188, 0.9542, 0.4188, 0.9542, 0.4188, 0.9542, 0.4188, 0.9542, 0.4188, 0.9542, 0.4188, 0.9542, 0.4188, 0.9542, 0.4188, 0.9542, 0.4188, 0.9542, 0.4188, 0.9542, 0.4219, 0.9229, 0.4219, 0.9229, 0.4219, 0.9229, 0.4219, 0.9229, 0.4223, 0.9531, 0.4223, 0.9531, 0.4223, 0.9531, 0.4223, 0.9531, 0.4219, 0.9229, 0.4219, 0.9229, 0.4219, 0.9229, 0.4219, 0.9229, 0.4219, 0.9229, 0.4219, 0.9229, 0.4219, 0.9229, 0.4219, 0.9229, 0.4223, 0.9531, 0.4223, 0.9531, 0.4223, 0.9531, 0.4223, 0.9531, 0.4223, 0.9531, 0.4223, 0.9531, 0.4223, 0.9531, 0.4223, 0.9531, 0.4219, 0.9229, 0.4219, 0.9229, 0.4219, 0.9229, 0.4219, 0.9229, 0.4223, 0.9531, 0.4223, 0.9531, 0.4223, 0.9531, 0.4223, 0.9531, 0.4215, 0.9221, 0.4215, 0.9221, 0.4215, 0.9221, 0.4215, 0.9221, 0.4223, 0.9531, 0.4223, 0.9531, 0.4223, 0.9531, 0.4223, 0.9531, 0.4188, 0.9542, 0.4188, 0.9542, 0.4188, 0.9542, 0.4219, 0.9229, 0.4219, 0.9229, 0.4219, 0.9229, 0.4219, 0.9229, 0.4223, 0.9531, 0.4223, 0.9531, 0.4223, 0.9531, 0.4223, 0.9531, 0.4188, 0.9542, 0.4188, 0.9542, 0.4188, 0.9542, 0.4215, 0.9221, 0.4215, 0.9221, 0.4215, 0.9221, 0.4215, 0.9221, 0.4212, 0.9212, 0.4212, 0.9212, 0.4212, 0.9212, 0.4212, 0.9212, 0.4215, 0.9221, 0.4215, 0.9221, 0.4215, 0.9221, 0.4215, 0.9221, 0.4212, 0.9212, 0.4212, 0.9212, 0.4212, 0.9212, 0.4212, 0.9212, 0.4215, 0.9221, 0.4215, 0.9221, 0.4215, 0.9221, 0.4215, 0.9221, 0.4212, 0.9212, 0.4212, 0.9212, 0.4212, 0.9212, 0.4212, 0.9212, 0.4215, 0.9221, 0.4215, 0.9221, 0.4215, 0.9221, 0.4215, 0.9221, 0.4212, 0.9212, 0.4212, 0.9212, 0.4212, 0.9212, 0.4212, 0.9212, 0.4215, 0.9221, 0.4215, 0.9221, 0.4215, 0.9221, 0.4215, 0.9221, 0.4212, 0.9212, 0.4212, 0.9212, 0.4212, 0.9212, 0.4212, 0.9212, 0.4215, 0.9221, 0.4215, 0.9221, 0.4215, 0.9221, 0.4215, 0.9221, 0.4212, 0.9212, 0.4212, 0.9212, 0.4212, 0.9212, 0.4212, 0.9212, 0.4188, 0.9542, 0.4188, 0.9542, 0.4188, 0.9542, 0.4188, 0.9542, 0.4188, 0.9542, 0.4188, 0.9542, 0.4188, 0.9542, 0.4188, 0.9542, 0.4188, 0.9542, 0.4188, 0.9542, 0.4188, 0.9542, 0.4188, 0.9542, 0.4188, 0.9542, 0.4188, 0.9542, 0.4223, 0.9531, 0.4223, 0.9531, 0.4223, 0.9531, 0.4223, 0.9531, 0.4223, 0.9531, 0.4223, 0.9531, 0.4223, 0.9531, 0.4223, 0.9531, 0.4219, 0.9229, 0.4219, 0.9229, 0.4219, 0.9229, 0.4219, 0.9229, 0.4219, 0.9229, 0.4219, 0.9229, 0.4219, 0.9229, 0.4219, 0.9229, 0.4188, 0.9542, 0.4188, 0.9542, 0.4188, 0.9542, 0.4223, 0.9531, 0.4223, 0.9531, 0.4223, 0.9531, 0.4223, 0.9531, 0.4223, 0.9531, 0.4223, 0.9531, 0.4223, 0.9531, 0.4223, 0.9531, 0.4188, 0.9542, 0.4188, 0.9542, 0.4188, 0.9542, 0.4215, 0.9221, 0.4215, 0.9221, 0.4215, 0.9221, 0.4215, 0.9221, 0.4212, 0.9212, 0.4212, 0.9212, 0.4212, 0.9212, 0.4212, 0.9212, 0.4215, 0.9221, 0.4215, 0.9221, 0.4215, 0.9221, 0.4215, 0.9221, 0.4212, 0.9212, 0.4212, 0.9212, 0.4212, 0.9212, 0.4212, 0.9212, 0.4215, 0.9221, 0.4215, 0.9221, 0.4215, 0.9221, 0.4215, 0.9221, 0.4212, 0.9212, 0.4212, 0.9212, 0.4212, 0.9212, 0.4212, 0.9212, 0.4215, 0.9221, 0.4215, 0.9221, 0.4215, 0.9221, 0.4215, 0.9221, 0.4212, 0.9212, 0.4212, 0.9212, 0.4212, 0.9212, 0.4212, 0.9212, 0.5386, 0.8018, 0.5386, 0.8018, 0.5386, 0.8018, 0.5386, 0.8018, 0.4215, 0.9221, 0.4215, 0.9221, 0.4215, 0.9221, 0.4215, 0.9221, 0.4212, 0.9212, 0.4212, 0.9212, 0.4212, 0.9212, 0.4212, 0.9212, 0.4188, 0.9542, 0.4188, 0.9542, 0.4188, 0.9542, 0.4212, 0.9212, 0.4212, 0.9212, 0.4212, 0.9212, 0.4212, 0.9212, 0.4188, 0.9542, 0.4188, 0.9542, 0.4188, 0.9542, 0.4188, 0.9542, 0.4188, 0.9542, 0.4188, 0.9542, 0.4188, 0.9542, 0.4223, 0.9531, 0.4223, 0.9531, 0.4223, 0.9531, 0.4223, 0.9531, 0.4223, 0.9531, 0.4223, 0.9531, 0.4223, 0.9531, 0.4223, 0.9531, 0.4219, 0.9229, 0.4219, 0.9229, 0.4219, 0.9229, 0.4219, 0.9229, 0.4219, 0.9229, 0.4219, 0.9229, 0.4219, 0.9229, 0.4219, 0.9229, 0.4223, 0.9531, 0.4223, 0.9531, 0.4223, 0.9531, 0.4223, 0.9531, 0.4223, 0.9531, 0.4223, 0.9531, 0.4223, 0.9531, 0.4223, 0.9531, 0.4223, 0.9531, 0.4223, 0.9531, 0.4223, 0.9531, 0.4223, 0.9531, 0.5386, 0.8018, 0.5386, 0.8018, 0.5386, 0.8018, 0.5386, 0.8018, 0.5386, 0.8018, 0.5386, 0.8018, 0.5386, 0.8018, 0.5386, 0.8018, 0.5386, 0.8018, 0.5386, 0.8018, 0.5386, 0.8018, 0.5386, 0.8018, 0.4188, 0.9542, 0.4188, 0.9542, 0.4188, 0.9542, 0.4188, 0.9542, 0.4223, 0.9531, 0.4223, 0.9531, 0.4223, 0.9531, 0.4223, 0.9531, 0.4062, 0.7891, 0.4688, 0.7891, 0.4766, 0.8125, 0.3984, 0.8125, 0.4685, 0.7891, 0.4062, 0.7891, 0.3984, 0.8125, 0.4763, 0.8125, 0.3984, 0.8203, 0.5234, 0.8203, 0.5312, 0.8437, 0.3906, 0.8437, 0.3984, 0.8203, 0.5234, 0.8203, 0.5312, 0.8438, 0.3906, 0.8438, 0.5488, 0.8262, 0.5488, 0.8262, 0.5488, 0.8262, 0.5488, 0.8262, 0.5488, 0.8262, 0.5488, 0.8262, 0.5488, 0.8262, 0.5488, 0.8262, 0.5488, 0.8262, 0.5488, 0.8262, 0.5488, 0.8262, 0.5488, 0.8262, 0.5488, 0.8262, 0.5488, 0.8262, 0.5488, 0.8262, 0.5488, 0.8262, 0.5488, 0.8262, 0.5488, 0.8262, 0.5488, 0.8262, 0.5488, 0.8262, 0.5488, 0.8262, 0.5488, 0.8262, 0.5488, 0.8262, 0.5488, 0.8262, 0.5488, 0.8262, 0.5488, 0.8262, 0.5488, 0.8262, 0.5488, 0.8262, 0.5488, 0.8262, 0.5488, 0.8262, 0.5488, 0.8262, 0.5488, 0.8262, 0.5488, 0.8262, 0.5488, 0.8262, 0.5488, 0.8262, 0.5488, 0.8262, 0.5488, 0.8262, 0.5488, 0.8262, 0.5488, 0.8262, 0.5488, 0.8262, 0.5488, 0.8262, 0.5488, 0.8262, 0.5488, 0.8262, 0.5488, 0.8262, 0.5488, 0.8262, 0.5488, 0.8262, 0.5488, 0.8262, 0.5488, 0.8262, 0.5488, 0.8262, 0.5488, 0.8262, 0.5488, 0.8262, 0.5488, 0.8262, 0.5488, 0.8262, 0.5488, 0.8262, 0.5488, 0.8262, 0.5488, 0.8262, 0.5488, 0.8262, 0.5488, 0.8262, 0.5488, 0.8262, 0.5488, 0.8262, 0.5488, 0.8262, 0.5488, 0.8262, 0.5488, 0.8262, 0.5488, 0.8262, 0.5488, 0.8262, 0.5488, 0.8262, 0.5488, 0.8262, 0.5488, 0.8262, 0.5488, 0.8262, 0.5488, 0.8262, 0.5488, 0.8262, 0.5488, 0.8262, 0.5488, 0.8262, 0.5488, 0.8262, 0.5488, 0.8262, 0.5488, 0.8262, 0.5488, 0.8262, 0.5488, 0.8262, 0.5488, 0.8262, 0.5488, 0.8262, 0.5488, 0.8262, 0.5488, 0.8262, 0.5488, 0.8262, 0.5488, 0.8262, 0.5488, 0.8262, 0.5488, 0.8262, 0.5488, 0.8262, 0.5488, 0.8262, 0.5488, 0.8262, 0.5488, 0.8262, 0.5488, 0.8262, 0.5488, 0.8262, 0.5488, 0.8262, 0.5488, 0.8262, 0.5488, 0.8262, 0.5488, 0.8262, 0.5488, 0.8262, 0.5488, 0.8262, 0.5488, 0.8262, 0.5488, 0.8262, 0.5488, 0.8262, 0.5488, 0.8262, 0.5488, 0.8262, 0.5488, 0.8262, 0.5488, 0.8262, 0.5488, 0.8262, 0.5488, 0.8262, 0.5488, 0.8262, 0.5488, 0.8262, 0.5488, 0.8262, 0.5488, 0.8262, 0.5488, 0.8262, 0.5488, 0.8262, 0.5488, 0.8262, 0.5488, 0.8262, 0.5488, 0.8262, 0.5488, 0.8262, 0.5488, 0.8262, 0.5488, 0.8262, 0.5488, 0.8262, 0.5488, 0.8262, 0.5488, 0.8262, 0.5488, 0.8262, 0.5488, 0.8262, 0.5488, 0.8262, 0.5488, 0.8262, 0.5488, 0.8262, 0.5488, 0.8262, 0.5488, 0.8262, 0.5488, 0.8262, 0.5488, 0.8262, 0.5488, 0.8262, 0.5488, 0.8262, 0.5488, 0.8262, 0.5488, 0.8262, 0.5488, 0.8262, 0.5488, 0.8262, 0.5488, 0.8262, 0.5488, 0.8262, 0.5488, 0.8262, 0.5488, 0.8262, 0.5488, 0.8262, 0.5488, 0.8262, 0.5488, 0.8262, 0.5488, 0.8262, 0.5488, 0.8262, 0.5488, 0.8262, 0.5488, 0.8262, 0.5488, 0.8262, 0.5488, 0.8262, 0.5488, 0.8262, 0.5488, 0.8262, 0.5488, 0.8262, 0.5488, 0.8262, 0.5488, 0.8262, 0.5488, 0.8262, 0.5488, 0.8262, 0.5488, 0.8262, 0.5488, 0.8262, 0.5488, 0.8262, 0.5488, 0.8262, 0.5488, 0.8262, 0.5488, 0.8262, 0.5488, 0.8262, 0.5488, 0.8262, 0.5488, 0.8262, 0.5488, 0.8262, 0.5488, 0.8262, 0.5488, 0.8262, 0.5488, 0.8262, 0.5488, 0.8262, 0.5488, 0.8262, 0.5488, 0.8262, 0.5488, 0.8262, 0.5488, 0.8262, 0.5488, 0.8262, 0.5488, 0.8262, 0.5488, 0.8262, 0.5488, 0.8262, 0.5488, 0.8262, 0.5488, 0.8262, 0.5488, 0.8262, 0.5488, 0.8262, 0.5488, 0.8262, 0.5488, 0.8262, 0.5488, 0.8262, 0.5488, 0.8262, 0.5488, 0.8262, 0.5488, 0.8262, 0.5488, 0.8262, 0.5488, 0.8262, 0.5488, 0.8262, 0.5488, 0.8262, 0.5488, 0.8262, 0.5488, 0.8262, 0.5488, 0.8262, 0.5488, 0.8262, 0.5488, 0.8262, 0.5488, 0.8262, 0.5488, 0.8262, 0.5488, 0.8262, 0.5488, 0.8262, 0.5488, 0.8262, 0.5488, 0.8262, 0.5488, 0.8262, 0.5488, 0.8262, 0.5488, 0.8262, 0.5488, 0.8262, 0.5488, 0.8262, 0.5488, 0.8262, 0.5488, 0.8262, 0.5488, 0.8262, 0.5488, 0.8262, 0.5488, 0.8262, 0.5488, 0.8262, 0.5488, 0.8262, 0.5488, 0.8262, 0.5488, 0.8262, 0.5488, 0.8262, 0.5488, 0.8262, 0.5488, 0.8262, 0.5488, 0.8262, 0.5488, 0.8262, 0.5488, 0.8262, 0.5488, 0.8262, 0.5488, 0.8262, 0.5488, 0.8262, 0.5488, 0.8262, 0.5488, 0.8262, 0.5488, 0.8262, 0.5488, 0.8262, 0.5488, 0.8262, 0.5488, 0.8262, 0.5488, 0.8262, 0.5488, 0.8262, 0.5488, 0.8262, 0.4168, 0.7891, 0.3984, 0.8125, 0.4766, 0.8125, 0.4582, 0.7891, 0.4582, 0.7891, 0.4765, 0.8125, 0.3984, 0.8125, 0.4168, 0.7891, 0.4022, 0.8203, 0.3906, 0.8437, 0.5312, 0.8437, 0.5197, 0.8203, 0.4022, 0.8203, 0.3906, 0.8438, 0.5312, 0.8438, 0.5197, 0.8203])
_ca = me_cylinder_004.color_attributes.new('Col', 'BYTE_COLOR', 'CORNER')
_ca.data.foreach_set('color', [1.0, 1.0, 1.0, 1.0, 1.0, 1.0, 1.0, 1.0, 1.0, 1.0, 1.0, 1.0, 1.0, 1.0, 1.0, 1.0, 1.0, 1.0, 1.0, 1.0, 1.0, 1.0, 1.0, 1.0, 1.0, 1.0, 1.0, 1.0, 1.0, 1.0, 1.0, 1.0, 1.0, 1.0, 1.0, 1.0, 1.0, 1.0, 1.0, 1.0, 1.0, 1.0, 1.0, 1.0, 1.0, 1.0, 1.0, 1.0, 1.0, 1.0, 1.0, 1.0, 1.0, 1.0, 1.0, 1.0, 1.0, 1.0, 1.0, 1.0, 1.0, 1.0, 1.0, 1.0, 1.0, 1.0, 1.0, 1.0, 1.0, 1.0, 1.0, 1.0, 1.0, 1.0, 1.0, 1.0, 1.0, 1.0, 1.0, 1.0, 1.0, 1.0, 1.0, 1.0, 1.0, 1.0, 1.0, 1.0, 1.0, 1.0, 1.0, 1.0, 1.0, 1.0, 1.0, 1.0, 1.0, 1.0, 1.0, 1.0, 1.0, 1.0, 1.0, 1.0, 1.0, 1.0, 1.0, 1.0, 1.0, 1.0, 1.0, 1.0, 1.0, 1.0, 1.0, 1.0, 1.0, 1.0, 1.0, 1.0, 1.0, 1.0, 1.0, 1.0, 1.0, 1.0, 1.0, 1.0, 1.0, 1.0, 1.0, 1.0, 1.0, 1.0, 1.0, 1.0, 1.0, 1.0, 1.0, 1.0, 1.0, 1.0, 1.0, 1.0, 1.0, 1.0, 1.0, 1.0, 1.0, 1.0, 1.0, 1.0, 1.0, 1.0, 1.0, 1.0, 1.0, 1.0, 1.0, 1.0, 1.0, 1.0, 1.0, 1.0, 1.0, 1.0, 1.0, 1.0, 1.0, 1.0, 1.0, 1.0, 1.0, 1.0, 1.0, 1.0, 1.0, 1.0, 1.0, 1.0, 1.0, 1.0, 1.0, 1.0, 1.0, 1.0, 1.0, 1.0, 1.0, 1.0, 1.0, 1.0, 1.0, 1.0, 1.0, 1.0, 1.0, 1.0, 1.0, 1.0, 1.0, 1.0, 1.0, 1.0, 1.0, 1.0, 1.0, 1.0, 1.0, 1.0, 1.0, 1.0, 1.0, 1.0, 1.0, 1.0, 1.0, 1.0, 1.0, 1.0, 1.0, 1.0, 1.0, 1.0, 1.0, 1.0, 1.0, 1.0, 1.0, 1.0, 1.0, 1.0, 1.0, 1.0, 1.0, 1.0, 1.0, 1.0, 1.0, 1.0, 1.0, 1.0, 1.0, 1.0, 1.0, 1.0, 1.0, 1.0, 1.0, 1.0, 1.0, 1.0, 1.0, 1.0, 1.0, 1.0, 1.0, 1.0, 1.0, 1.0, 1.0, 1.0, 1.0, 1.0, 1.0, 1.0, 1.0, 1.0, 1.0, 1.0, 1.0, 1.0, 1.0, 1.0, 1.0, 1.0, 1.0, 1.0, 1.0, 1.0, 1.0, 1.0, 1.0, 1.0, 1.0, 1.0, 1.0, 1.0, 1.0, 1.0, 1.0, 1.0, 1.0, 1.0, 1.0, 1.0, 1.0, 1.0, 1.0, 1.0, 1.0, 1.0, 1.0, 1.0, 1.0, 1.0, 1.0, 1.0, 1.0, 1.0, 1.0, 1.0, 1.0, 1.0, 1.0, 1.0, 1.0, 1.0, 1.0, 1.0, 1.0, 1.0, 1.0, 1.0, 1.0, 1.0, 1.0, 1.0, 1.0, 1.0, 1.0, 1.0, 1.0, 1.0, 1.0, 1.0, 1.0, 1.0, 1.0, 1.0, 1.0, 1.0, 1.0, 1.0, 1.0, 1.0, 1.0, 1.0, 1.0, 1.0, 1.0, 1.0, 1.0, 1.0, 1.0, 1.0, 1.0, 1.0, 1.0, 1.0, 1.0, 1.0, 1.0, 1.0, 1.0, 1.0, 1.0, 1.0, 1.0, 1.0, 1.0, 1.0, 1.0, 1.0, 1.0, 1.0, 1.0, 1.0, 1.0, 1.0, 1.0, 1.0, 1.0, 1.0, 1.0, 1.0, 1.0, 1.0, 1.0, 1.0, 1.0, 1.0, 1.0, 1.0, 1.0, 1.0, 1.0, 1.0, 1.0, 1.0, 1.0, 1.0, 1.0, 1.0, 1.0, 1.0, 1.0, 1.0, 1.0, 1.0, 1.0, 1.0, 1.0, 1.0, 1.0, 1.0, 1.0, 1.0, 1.0, 1.0, 1.0, 1.0, 1.0, 1.0, 1.0, 1.0, 1.0, 1.0, 1.0, 1.0, 1.0, 1.0, 1.0, 1.0, 1.0, 1.0, 1.0, 1.0, 1.0, 1.0, 1.0, 1.0, 1.0, 1.0, 1.0, 1.0, 1.0, 1.0, 1.0, 1.0, 1.0, 1.0, 1.0, 1.0, 1.0, 1.0, 1.0, 1.0, 1.0, 1.0, 1.0, 1.0, 1.0, 1.0, 1.0, 1.0, 1.0, 1.0, 1.0, 1.0, 1.0, 1.0, 1.0, 1.0, 1.0, 1.0, 1.0, 1.0, 1.0, 1.0, 1.0, 1.0, 1.0, 1.0, 1.0, 1.0, 1.0, 1.0, 1.0, 1.0, 1.0, 1.0, 1.0, 1.0, 1.0, 1.0, 1.0, 1.0, 1.0, 1.0, 1.0, 1.0, 1.0, 1.0, 1.0, 1.0, 1.0, 1.0, 1.0, 1.0, 1.0, 1.0, 1.0, 1.0, 1.0, 1.0, 1.0, 1.0, 1.0, 1.0, 1.0, 1.0, 1.0, 1.0, 1.0, 1.0, 1.0, 1.0, 1.0, 1.0, 1.0, 1.0, 1.0, 1.0, 1.0, 1.0, 1.0, 1.0, 1.0, 1.0, 1.0, 1.0, 1.0, 1.0, 1.0, 1.0, 1.0, 1.0, 1.0, 1.0, 1.0, 1.0, 1.0, 1.0, 1.0, 1.0, 1.0, 1.0, 1.0, 1.0, 1.0, 1.0, 1.0, 1.0, 1.0, 1.0, 1.0, 1.0, 1.0, 1.0, 1.0, 1.0, 1.0, 1.0, 1.0, 1.0, 1.0, 1.0, 1.0, 1.0, 1.0, 1.0, 1.0, 1.0, 1.0, 1.0, 1.0, 1.0, 1.0, 1.0, 1.0, 1.0, 1.0, 1.0, 1.0, 1.0, 1.0, 1.0, 1.0, 1.0, 1.0, 1.0, 1.0, 1.0, 1.0, 1.0, 1.0, 1.0, 1.0, 1.0, 1.0, 1.0, 1.0, 1.0, 1.0, 1.0, 1.0, 1.0, 1.0, 1.0, 1.0, 1.0, 1.0, 1.0, 1.0, 1.0, 1.0, 1.0, 1.0, 1.0, 1.0, 1.0, 1.0, 1.0, 1.0, 1.0, 1.0, 1.0, 1.0, 1.0, 1.0, 1.0, 1.0, 1.0, 1.0, 1.0, 1.0, 1.0, 1.0, 1.0, 1.0, 1.0, 1.0, 1.0, 1.0, 1.0, 1.0, 1.0, 1.0, 1.0, 1.0, 1.0, 1.0, 1.0, 1.0, 1.0, 1.0, 1.0, 1.0, 1.0, 1.0, 1.0, 1.0, 1.0, 1.0, 1.0, 1.0, 1.0, 1.0, 1.0, 1.0, 1.0, 1.0, 1.0, 1.0, 1.0, 1.0, 1.0, 1.0, 1.0, 1.0, 1.0, 1.0, 1.0, 1.0, 1.0, 1.0, 1.0, 1.0, 1.0, 1.0, 1.0, 1.0, 1.0, 1.0, 1.0, 1.0, 1.0, 1.0, 1.0, 1.0, 1.0, 1.0, 1.0, 1.0, 1.0, 1.0, 1.0, 1.0, 1.0, 1.0, 1.0, 1.0, 1.0, 1.0, 1.0, 1.0, 1.0, 1.0, 1.0, 1.0, 1.0, 1.0, 1.0, 1.0, 1.0, 1.0, 1.0, 1.0, 1.0, 1.0, 1.0, 1.0, 1.0, 1.0, 1.0, 1.0, 1.0, 1.0, 1.0, 1.0, 1.0, 1.0, 1.0, 1.0, 1.0, 1.0, 1.0, 1.0, 1.0, 1.0, 1.0, 1.0, 1.0, 1.0, 1.0, 1.0, 1.0, 1.0, 1.0, 1.0, 1.0, 1.0, 1.0, 1.0, 1.0, 1.0, 1.0, 1.0, 1.0, 1.0, 1.0, 1.0, 1.0, 1.0, 1.0, 1.0, 1.0, 1.0, 1.0, 1.0, 1.0, 1.0, 1.0, 1.0, 1.0, 1.0, 1.0, 1.0, 1.0, 1.0, 1.0, 1.0, 1.0, 1.0, 1.0, 1.0, 1.0, 1.0, 1.0, 1.0, 1.0, 1.0, 1.0, 1.0, 1.0, 1.0, 1.0, 1.0, 1.0, 1.0, 1.0, 1.0, 1.0, 1.0, 1.0, 1.0, 1.0, 1.0, 1.0, 1.0, 1.0, 1.0, 1.0, 1.0, 1.0, 1.0, 1.0, 1.0, 1.0, 1.0, 1.0, 1.0, 1.0, 1.0, 1.0, 1.0, 1.0, 1.0, 1.0, 1.0, 1.0, 1.0, 1.0, 1.0, 1.0, 1.0, 1.0, 1.0, 1.0, 1.0, 1.0, 1.0, 1.0, 1.0, 1.0, 1.0, 1.0, 1.0, 1.0, 1.0, 1.0, 1.0, 1.0, 1.0, 1.0, 1.0, 1.0, 1.0, 1.0, 1.0, 1.0, 1.0, 1.0, 1.0, 1.0, 1.0, 1.0, 1.0, 1.0, 1.0, 1.0, 1.0, 1.0, 1.0, 1.0, 1.0, 1.0, 1.0, 1.0, 1.0, 1.0, 1.0, 1.0, 1.0, 1.0, 1.0, 1.0, 1.0, 1.0, 1.0, 1.0, 1.0, 1.0, 1.0, 1.0, 1.0, 1.0, 1.0, 1.0, 1.0, 1.0, 1.0, 1.0, 1.0, 1.0, 1.0, 1.0, 1.0, 1.0, 1.0, 1.0, 1.0, 1.0, 1.0, 1.0, 1.0, 1.0, 1.0, 1.0, 1.0, 1.0, 1.0, 1.0, 1.0, 1.0, 1.0, 1.0, 1.0, 1.0, 1.0, 1.0, 1.0, 1.0, 1.0, 1.0, 1.0, 1.0, 1.0, 1.0, 1.0, 1.0, 1.0, 1.0, 1.0, 1.0, 1.0, 1.0, 1.0, 1.0, 1.0, 1.0, 1.0, 1.0, 1.0, 1.0, 1.0, 1.0, 1.0, 1.0, 1.0, 1.0, 1.0, 1.0, 1.0, 1.0, 1.0, 1.0, 1.0, 1.0, 1.0, 1.0, 1.0, 1.0, 1.0, 1.0, 1.0, 1.0, 1.0, 1.0, 1.0, 1.0, 1.0, 1.0, 1.0, 1.0, 1.0, 1.0, 1.0, 1.0, 1.0, 1.0, 1.0, 1.0, 1.0, 1.0, 1.0, 1.0, 1.0, 1.0, 1.0, 1.0, 1.0, 1.0, 1.0, 1.0, 1.0, 1.0, 1.0, 1.0, 1.0, 1.0, 1.0, 1.0, 1.0, 1.0, 1.0, 1.0, 1.0, 1.0, 1.0, 1.0, 1.0, 1.0, 1.0, 1.0, 1.0, 1.0, 1.0, 1.0, 1.0, 1.0, 1.0, 1.0, 1.0, 1.0, 1.0, 1.0, 1.0, 1.0, 1.0, 1.0, 1.0, 1.0, 1.0, 1.0, 1.0, 1.0, 1.0, 1.0, 1.0, 1.0, 1.0, 1.0, 1.0, 1.0, 1.0, 1.0, 1.0, 1.0, 1.0, 1.0, 1.0, 1.0, 1.0, 1.0, 1.0, 1.0, 1.0, 1.0, 1.0, 1.0, 1.0, 1.0, 1.0, 1.0, 1.0, 1.0, 1.0, 1.0, 1.0, 1.0, 1.0, 1.0, 1.0, 1.0, 1.0, 1.0, 1.0, 1.0, 1.0, 1.0, 1.0, 1.0, 1.0, 1.0, 1.0, 1.0, 1.0, 1.0, 1.0, 1.0, 1.0, 1.0, 1.0, 1.0, 1.0, 1.0, 1.0, 1.0, 1.0, 1.0, 1.0, 1.0, 1.0, 1.0, 1.0, 1.0, 1.0, 1.0, 1.0, 1.0, 1.0, 1.0, 1.0, 1.0, 1.0, 1.0, 1.0, 1.0, 1.0, 1.0, 1.0, 1.0, 1.0, 1.0, 1.0, 1.0, 1.0, 1.0, 1.0, 1.0, 1.0, 1.0, 1.0, 1.0, 1.0, 1.0, 1.0, 1.0, 1.0, 1.0, 1.0, 1.0, 1.0, 1.0, 1.0, 1.0, 1.0, 1.0, 1.0, 1.0, 1.0, 1.0, 1.0, 1.0, 1.0, 1.0, 1.0, 1.0, 1.0, 1.0, 1.0, 1.0, 1.0, 1.0, 1.0, 1.0, 1.0, 1.0, 1.0, 1.0, 1.0, 1.0, 1.0, 1.0, 1.0, 1.0, 1.0, 1.0, 1.0, 1.0, 1.0, 1.0, 1.0, 1.0, 1.0, 1.0, 1.0, 1.0, 1.0, 1.0, 1.0, 1.0, 1.0, 1.0, 1.0, 1.0, 1.0, 1.0, 1.0, 1.0, 1.0, 1.0, 1.0, 1.0, 1.0, 1.0, 1.0, 1.0, 1.0, 1.0, 1.0, 1.0, 1.0, 1.0, 1.0, 1.0, 1.0, 1.0, 1.0, 1.0, 1.0, 1.0, 1.0, 1.0, 1.0, 1.0, 1.0, 1.0, 1.0, 1.0, 1.0, 1.0, 1.0, 1.0, 1.0, 1.0, 1.0, 1.0, 1.0, 1.0, 1.0, 1.0, 1.0, 1.0, 1.0, 1.0, 1.0, 1.0, 1.0, 1.0, 1.0, 1.0, 1.0, 1.0, 1.0, 1.0, 1.0, 1.0, 1.0, 1.0, 1.0, 1.0, 1.0, 1.0, 1.0, 1.0, 1.0, 1.0, 1.0, 1.0, 1.0, 1.0, 1.0, 1.0, 1.0, 1.0, 1.0, 1.0, 1.0, 1.0, 1.0, 1.0, 1.0, 1.0, 1.0, 1.0, 1.0, 1.0, 1.0, 1.0, 1.0, 1.0, 1.0, 1.0, 1.0, 1.0, 1.0, 1.0, 1.0, 1.0, 1.0, 1.0, 1.0, 1.0, 1.0, 1.0, 1.0, 1.0, 1.0, 1.0, 1.0, 1.0, 1.0, 1.0, 1.0, 1.0, 1.0, 1.0, 1.0, 1.0, 1.0, 1.0, 1.0, 1.0, 1.0, 1.0, 1.0, 1.0, 1.0, 1.0, 1.0, 1.0, 1.0, 1.0, 1.0, 1.0, 1.0, 1.0, 1.0, 1.0, 1.0, 1.0, 1.0, 1.0, 1.0, 1.0, 1.0, 1.0, 1.0, 1.0, 1.0, 1.0, 1.0, 1.0, 1.0, 1.0, 1.0, 1.0, 1.0, 1.0, 1.0, 1.0, 1.0, 1.0, 1.0, 1.0, 1.0, 1.0, 1.0, 1.0, 1.0, 1.0, 1.0, 1.0, 1.0, 1.0, 1.0, 1.0, 1.0, 1.0, 1.0, 1.0, 1.0, 1.0, 1.0, 1.0, 1.0, 1.0, 1.0, 1.0, 1.0, 1.0, 1.0, 1.0, 1.0, 1.0, 1.0, 1.0, 1.0, 1.0, 1.0, 1.0, 1.0, 1.0, 1.0, 1.0, 1.0, 1.0, 1.0, 1.0, 1.0, 1.0, 1.0, 1.0, 1.0, 1.0, 1.0, 1.0, 1.0, 1.0, 1.0, 1.0, 1.0, 1.0, 1.0, 1.0, 1.0, 1.0, 1.0, 1.0, 1.0, 1.0, 1.0, 1.0, 1.0, 1.0, 1.0, 1.0, 1.0, 1.0, 1.0, 1.0, 1.0, 1.0, 1.0, 1.0, 1.0, 1.0, 1.0, 1.0, 1.0, 1.0, 1.0, 1.0, 1.0, 1.0, 1.0, 1.0, 1.0, 1.0, 1.0, 1.0, 1.0, 1.0, 1.0, 1.0, 1.0, 1.0, 1.0, 1.0, 1.0, 1.0, 1.0, 1.0, 1.0, 1.0, 1.0, 1.0, 1.0, 1.0, 1.0, 1.0, 1.0, 1.0, 1.0, 1.0, 1.0, 1.0, 1.0, 1.0, 1.0, 1.0, 1.0, 1.0, 1.0, 1.0, 1.0, 1.0, 1.0, 1.0, 1.0, 1.0, 1.0, 1.0, 1.0, 1.0, 1.0, 1.0, 1.0, 1.0, 1.0, 1.0, 1.0, 1.0, 1.0, 1.0, 1.0, 1.0, 1.0, 1.0, 1.0, 1.0, 1.0, 1.0, 1.0, 1.0, 1.0, 1.0, 1.0, 1.0, 1.0, 1.0, 1.0, 1.0, 1.0, 1.0, 1.0, 1.0, 1.0, 1.0, 1.0, 1.0, 1.0, 1.0, 1.0, 1.0, 1.0, 1.0, 1.0, 1.0, 1.0, 1.0, 1.0, 1.0, 1.0, 1.0, 1.0, 1.0, 1.0, 1.0, 1.0, 1.0, 1.0, 1.0, 1.0, 1.0, 1.0, 1.0, 1.0, 1.0, 1.0, 1.0, 1.0, 1.0, 1.0, 1.0, 1.0, 1.0, 1.0, 1.0, 1.0, 1.0, 1.0, 1.0, 1.0, 1.0, 1.0, 1.0, 1.0, 1.0, 1.0, 1.0, 1.0, 1.0, 1.0, 1.0, 1.0, 1.0, 1.0, 1.0, 1.0, 1.0, 1.0, 1.0, 1.0, 1.0, 1.0, 1.0, 1.0, 1.0, 1.0, 1.0, 1.0, 1.0, 1.0, 1.0, 1.0, 1.0, 1.0, 1.0, 1.0, 1.0, 1.0, 1.0, 1.0, 1.0, 1.0, 1.0, 1.0, 1.0, 1.0, 1.0, 1.0, 1.0, 1.0, 1.0, 1.0, 1.0, 1.0, 1.0, 1.0, 1.0, 1.0, 1.0, 1.0, 1.0, 1.0, 1.0, 1.0, 1.0, 1.0, 1.0, 1.0, 1.0, 1.0, 1.0, 1.0, 1.0, 1.0, 1.0, 1.0, 1.0, 1.0, 1.0, 1.0, 1.0, 1.0, 1.0, 1.0, 1.0, 1.0, 1.0, 1.0, 1.0, 1.0, 1.0, 1.0, 1.0, 1.0, 1.0, 1.0, 1.0, 1.0, 1.0, 1.0, 1.0, 1.0, 1.0, 1.0, 1.0, 1.0, 1.0, 1.0, 1.0, 1.0, 1.0, 1.0, 1.0, 1.0, 1.0, 1.0, 1.0, 1.0, 1.0, 1.0, 1.0, 1.0, 1.0, 1.0, 1.0, 1.0, 1.0, 1.0, 1.0, 1.0, 1.0, 1.0, 1.0, 1.0, 1.0, 1.0, 1.0, 1.0, 1.0, 1.0, 1.0, 1.0, 1.0, 1.0, 1.0, 1.0, 1.0, 1.0, 1.0, 1.0, 1.0, 1.0, 1.0, 1.0, 1.0, 1.0, 1.0, 1.0, 1.0, 1.0, 1.0, 1.0, 1.0, 1.0, 1.0, 1.0, 1.0, 1.0, 1.0, 1.0, 1.0, 1.0, 1.0, 1.0, 1.0, 1.0, 1.0, 1.0, 1.0, 1.0, 1.0, 1.0, 1.0, 1.0, 1.0, 1.0, 1.0, 1.0, 1.0, 1.0, 1.0, 1.0, 1.0, 1.0, 1.0, 1.0, 1.0, 1.0, 1.0, 1.0, 1.0, 1.0, 1.0, 1.0, 1.0, 1.0, 1.0, 1.0, 1.0, 1.0, 1.0, 1.0, 1.0, 1.0, 1.0, 1.0, 1.0, 1.0, 1.0, 1.0, 1.0, 1.0, 1.0, 1.0, 1.0, 1.0, 1.0, 1.0, 1.0, 1.0, 1.0, 1.0, 1.0, 1.0, 1.0, 1.0, 1.0, 1.0, 1.0, 1.0, 1.0, 1.0, 1.0, 1.0, 1.0, 1.0, 1.0, 1.0, 1.0, 1.0, 1.0, 1.0, 1.0, 1.0, 1.0, 1.0, 1.0, 1.0, 1.0, 1.0, 1.0, 1.0, 1.0, 1.0, 1.0, 1.0, 1.0, 1.0, 1.0, 1.0, 1.0, 1.0, 1.0, 1.0, 1.0, 1.0, 1.0, 1.0, 1.0, 1.0, 1.0, 1.0, 1.0, 1.0, 1.0, 1.0, 1.0, 1.0, 1.0, 1.0, 1.0, 1.0, 1.0, 1.0, 1.0, 1.0, 1.0, 1.0, 1.0, 1.0, 1.0, 1.0, 1.0, 1.0, 1.0, 1.0, 1.0, 1.0, 1.0, 1.0, 1.0, 1.0, 1.0, 1.0, 1.0, 1.0, 1.0, 1.0, 1.0, 1.0, 1.0, 1.0, 1.0, 1.0, 1.0, 1.0, 1.0, 1.0, 1.0, 1.0, 1.0, 1.0, 1.0, 1.0, 1.0, 1.0, 1.0, 1.0, 1.0, 1.0, 1.0, 1.0, 1.0, 1.0, 1.0, 1.0, 1.0, 1.0, 1.0, 1.0, 1.0, 1.0, 1.0, 1.0, 1.0, 1.0, 1.0, 1.0, 1.0, 1.0, 1.0, 1.0, 1.0, 1.0, 1.0, 1.0, 1.0, 1.0, 1.0, 1.0, 1.0, 1.0, 1.0, 1.0, 1.0, 1.0, 1.0, 1.0, 1.0, 1.0, 1.0, 1.0, 1.0, 1.0, 1.0, 1.0, 1.0, 1.0, 1.0, 1.0, 1.0, 1.0, 1.0, 1.0, 1.0, 1.0, 1.0, 1.0, 1.0, 1.0, 1.0, 1.0, 1.0, 1.0, 1.0, 1.0, 1.0, 1.0, 1.0, 1.0, 1.0, 1.0, 1.0, 1.0, 1.0, 1.0, 1.0, 1.0, 1.0, 1.0, 1.0, 1.0, 1.0, 1.0, 1.0, 1.0, 1.0, 1.0, 1.0, 1.0, 1.0, 1.0, 1.0, 1.0, 1.0, 1.0, 1.0, 1.0, 1.0, 1.0, 1.0, 1.0, 1.0, 1.0, 1.0, 1.0, 1.0, 1.0, 1.0, 1.0, 1.0, 1.0, 1.0, 1.0, 1.0, 1.0, 1.0, 1.0, 1.0, 1.0, 1.0, 1.0, 1.0, 1.0, 1.0, 1.0, 1.0, 1.0, 1.0, 1.0, 1.0, 1.0, 1.0, 1.0, 1.0, 1.0, 1.0, 1.0, 1.0, 1.0, 1.0, 1.0, 1.0, 1.0, 1.0, 1.0, 1.0, 1.0, 1.0, 1.0, 1.0, 1.0, 1.0, 1.0, 1.0, 1.0, 1.0, 1.0, 1.0, 1.0, 1.0, 1.0, 1.0, 1.0, 1.0, 1.0, 1.0, 1.0, 1.0, 1.0, 1.0, 1.0, 1.0, 1.0, 1.0, 1.0, 1.0, 1.0, 1.0, 1.0, 1.0, 1.0, 1.0, 1.0, 1.0, 1.0, 1.0, 1.0, 1.0, 1.0, 1.0, 1.0, 1.0, 1.0, 1.0, 1.0, 1.0, 1.0, 1.0, 1.0, 1.0, 1.0, 1.0, 1.0, 1.0, 1.0, 1.0, 1.0, 1.0, 1.0, 1.0, 1.0, 1.0, 1.0, 1.0, 1.0, 1.0, 1.0, 1.0, 1.0, 1.0, 1.0, 1.0, 1.0, 1.0, 1.0, 1.0, 1.0, 1.0, 1.0, 1.0, 1.0, 1.0, 1.0, 1.0, 1.0, 1.0, 1.0, 1.0, 1.0, 1.0, 1.0, 1.0, 1.0, 1.0, 1.0, 1.0, 1.0, 1.0, 1.0, 1.0, 1.0, 1.0, 1.0, 1.0, 1.0, 1.0, 1.0, 1.0, 1.0, 1.0, 1.0, 1.0, 1.0, 1.0, 1.0, 1.0, 1.0, 1.0, 1.0, 1.0, 1.0, 1.0, 1.0, 1.0, 1.0, 1.0, 1.0, 1.0, 1.0, 1.0, 1.0, 1.0, 1.0, 1.0, 1.0, 1.0, 1.0, 1.0, 1.0, 1.0, 1.0, 1.0, 1.0, 1.0, 1.0, 1.0, 1.0, 1.0, 1.0, 1.0, 1.0, 1.0, 1.0, 1.0, 1.0, 1.0, 1.0, 1.0, 1.0, 1.0, 1.0, 1.0, 1.0, 1.0, 1.0, 1.0, 1.0, 1.0, 1.0, 1.0, 1.0, 1.0, 1.0, 1.0, 1.0, 1.0, 1.0, 1.0, 1.0, 1.0, 1.0, 1.0, 1.0, 1.0, 1.0, 1.0, 1.0, 1.0, 1.0, 1.0, 1.0, 1.0, 1.0, 1.0, 1.0, 1.0, 1.0, 1.0, 1.0, 1.0, 1.0, 1.0, 1.0, 1.0, 1.0, 1.0, 1.0, 1.0, 1.0, 1.0, 1.0, 1.0, 1.0, 1.0, 1.0, 1.0, 1.0, 1.0, 1.0, 1.0, 1.0, 1.0, 1.0, 1.0, 1.0, 1.0, 1.0, 1.0, 1.0, 1.0, 1.0, 1.0, 1.0, 1.0, 1.0, 1.0, 1.0, 1.0, 1.0, 1.0, 1.0, 1.0, 1.0, 1.0, 1.0, 1.0, 1.0, 1.0, 1.0, 1.0, 1.0, 1.0, 1.0, 1.0, 1.0, 1.0, 1.0, 1.0, 1.0, 1.0, 1.0, 1.0, 1.0, 1.0, 1.0, 1.0, 1.0, 1.0, 1.0, 1.0, 1.0, 1.0, 1.0, 1.0, 1.0, 1.0, 1.0, 1.0, 1.0, 1.0, 1.0, 1.0, 1.0, 1.0, 1.0, 1.0, 1.0, 1.0, 1.0, 1.0, 1.0, 1.0, 1.0, 1.0, 1.0, 1.0, 1.0, 1.0, 1.0, 1.0, 1.0, 1.0, 1.0, 1.0, 1.0, 1.0, 1.0, 1.0, 1.0, 1.0, 1.0, 1.0, 1.0, 1.0, 1.0, 1.0, 1.0, 1.0, 1.0, 1.0, 1.0, 1.0, 1.0, 1.0, 1.0, 1.0, 1.0, 1.0, 1.0, 1.0, 1.0, 1.0, 1.0, 1.0, 1.0, 1.0, 1.0, 1.0, 1.0, 1.0, 1.0, 1.0, 1.0, 1.0, 1.0, 1.0, 1.0, 1.0, 1.0, 1.0, 1.0, 1.0, 1.0, 1.0, 1.0, 1.0, 1.0, 1.0, 1.0, 1.0, 1.0, 1.0, 1.0, 1.0, 1.0, 1.0, 1.0, 1.0, 1.0, 1.0, 1.0, 1.0, 1.0, 1.0, 1.0, 1.0, 1.0, 1.0, 1.0, 1.0, 1.0, 1.0, 1.0, 1.0, 1.0, 1.0, 1.0, 1.0, 1.0, 1.0, 1.0, 1.0, 1.0, 1.0, 1.0, 1.0, 1.0, 1.0, 1.0, 1.0, 1.0, 1.0, 1.0, 1.0, 1.0, 1.0, 1.0, 1.0, 1.0, 1.0, 1.0, 1.0, 1.0, 1.0, 1.0, 1.0, 1.0, 1.0, 1.0, 1.0, 1.0, 1.0, 1.0, 1.0, 1.0, 1.0, 1.0, 1.0, 1.0, 1.0, 1.0, 1.0, 1.0, 1.0, 1.0, 1.0, 1.0, 1.0, 1.0, 1.0, 1.0, 1.0, 1.0, 1.0, 1.0, 1.0, 1.0, 1.0, 1.0, 1.0, 1.0, 1.0, 1.0, 1.0, 1.0, 1.0, 1.0, 1.0, 1.0, 1.0, 1.0, 1.0, 1.0, 1.0, 1.0, 1.0, 1.0, 1.0, 1.0, 1.0, 1.0, 1.0, 1.0, 1.0, 1.0, 1.0, 1.0, 1.0, 1.0, 1.0, 1.0, 1.0, 1.0, 1.0, 1.0, 1.0, 1.0, 1.0, 1.0, 1.0, 1.0, 1.0, 1.0, 1.0, 1.0, 1.0, 1.0, 1.0, 1.0, 1.0, 1.0, 1.0, 1.0, 1.0, 1.0, 1.0, 1.0, 1.0, 1.0, 1.0, 1.0, 1.0, 1.0, 1.0, 1.0, 1.0, 1.0, 1.0, 1.0, 1.0, 1.0, 1.0, 1.0, 1.0, 1.0, 1.0, 1.0, 1.0, 1.0, 1.0, 1.0, 1.0, 1.0, 1.0, 1.0, 1.0, 1.0, 1.0, 1.0, 1.0, 1.0, 1.0, 1.0, 1.0, 1.0, 1.0, 1.0, 1.0, 1.0, 1.0, 1.0, 1.0, 1.0, 1.0, 1.0, 1.0, 1.0, 1.0, 1.0, 1.0, 1.0, 1.0, 1.0, 1.0, 1.0, 1.0, 1.0, 1.0, 1.0, 1.0, 1.0, 1.0, 1.0, 1.0, 1.0, 1.0, 1.0, 1.0, 1.0, 1.0, 1.0, 1.0, 1.0, 1.0, 1.0, 1.0, 1.0, 1.0, 1.0, 1.0, 1.0, 1.0, 1.0, 1.0, 1.0, 1.0, 1.0, 1.0, 1.0, 1.0, 1.0, 1.0, 1.0, 1.0, 1.0, 1.0, 1.0, 1.0, 1.0, 1.0, 1.0, 1.0, 1.0, 1.0, 1.0, 1.0, 1.0, 1.0, 1.0, 1.0, 1.0, 1.0, 1.0, 1.0, 1.0, 1.0, 1.0, 1.0, 1.0, 1.0, 1.0, 1.0, 1.0, 1.0, 1.0, 1.0, 1.0, 1.0, 1.0, 1.0, 1.0, 1.0, 1.0, 1.0, 1.0, 1.0, 1.0, 1.0, 1.0, 1.0, 1.0, 1.0, 1.0, 1.0, 1.0, 1.0, 1.0, 1.0, 1.0, 1.0, 1.0, 1.0, 1.0, 1.0, 1.0, 1.0, 1.0, 1.0, 1.0, 1.0, 1.0, 1.0, 1.0, 1.0, 1.0, 1.0, 1.0, 1.0, 1.0, 1.0, 1.0, 1.0, 1.0, 1.0, 1.0, 1.0, 1.0, 1.0, 1.0, 1.0, 1.0, 1.0, 1.0, 1.0, 1.0, 1.0, 1.0, 1.0, 1.0, 1.0, 1.0, 1.0, 1.0, 1.0, 1.0, 1.0, 1.0, 1.0])
me_cylinder_004.materials.append(mat_train_car_old)
me_cylinder_004.use_paint_bone_selection = False
me_cylinder_004.use_paint_mask = True
me_cylinder_004.update()
me_cylinder_004.normals_split_custom_set([tuple(v) for v in zip(*[iter([0.0, 0.866, 0.5, 0.0, 0.866, 0.5, 0.0, 0.866, 0.5, 0.0, 0.866, 0.5, 0.0, 0.866, 0.5, 0.0, 0.866, 0.5, 0.0, 0.866, 0.5, 0.0, 0.866, 0.5, -2.09e-07, 0.866, -0.5, -2.09e-07, 0.866, -0.5, -2.09e-07, 0.866, -0.5, -2.09e-07, 0.866, -0.5, -4.916e-08, 4.688e-14, -1.0, -4.916e-08, 4.688e-14, -1.0, -4.916e-08, 4.688e-14, -1.0, -4.916e-08, 4.688e-14, -1.0, 1.0, -3.824e-07, 5.735e-07, 1.0, -3.824e-07, 5.735e-07, 1.0, -3.824e-07, 5.735e-07, 4.916e-08, 0.0, 1.0, 4.916e-08, 0.0, 1.0, 4.916e-08, 0.0, 1.0, 4.916e-08, 0.0, 1.0, 0.0, 0.866, 0.5, 0.0, 0.866, 0.5, 0.0, 0.866, 0.5, 0.0, 0.866, 0.5, -1.0, 0.0, -3.899e-07, -1.0, 0.0, -3.899e-07, -1.0, 0.0, -3.899e-07, -0.3168, -0.8214, 0.4742, -0.3168, -0.8214, 0.4742, -0.3168, -0.8214, 0.4742, -0.3168, -0.8214, 0.4742, 0.8561, -2.234e-07, -0.5169, 0.8561, -2.234e-07, -0.5169, 0.8561, -2.234e-07, -0.5169, 0.8561, -2.234e-07, -0.5169, 0.3168, -0.8214, 0.4742, 0.3168, -0.8214, 0.4742, 0.3168, -0.8214, 0.4742, 0.3168, -0.8214, 0.4742, -0.8561, 2.234e-07, -0.5169, -0.8561, 2.234e-07, -0.5169, -0.8561, 2.234e-07, -0.5169, -0.8561, 2.234e-07, -0.5169, 0.3168, -0.8214, -0.4742, 0.3168, -0.8214, -0.4742, 0.3168, -0.8214, -0.4742, 0.3168, -0.8214, -0.4742, -0.8561, 0.4476, 0.2584, -0.8561, 0.4476, 0.2584, -0.8561, 0.4476, 0.2584, -0.8561, 0.4476, 0.2584, 0.3168, 0.0, 0.9485, 0.3168, 0.0, 0.9485, 0.3168, 0.0, 0.9485, 0.3168, 0.0, 0.9485, -0.8561, 0.4476, -0.2584, -0.8561, 0.4476, -0.2584, -0.8561, 0.4476, -0.2584, -0.8561, 0.4476, -0.2584, -0.3168, -0.8214, -0.4742, -0.3168, -0.8214, -0.4742, -0.3168, -0.8214, -0.4742, -0.3168, -0.8214, -0.4742, -0.8561, 0.4476, 0.2584, -0.8561, 0.4476, 0.2584, -0.8561, 0.4476, 0.2584, -0.8561, 0.4476, 0.2584, -0.3168, 1.054e-07, -0.9485, -0.3168, 1.054e-07, -0.9485, -0.3168, 1.054e-07, -0.9485, -0.3168, 1.054e-07, -0.9485, 0.8561, 0.4476, -0.2584, 0.8561, 0.4476, -0.2584, 0.8561, 0.4476, -0.2584, 0.8561, 0.4476, -0.2584, -1.0, 0.0, 1.949e-07, -1.0, 0.0, 1.949e-07, -1.0, 0.0, 1.949e-07, -1.0, -1.912e-07, 1.147e-07, -1.0, -1.912e-07, 1.147e-07, -1.0, -1.912e-07, 1.147e-07, -1.0, -1.912e-07, 1.147e-07, 1.0, 0.0, -2.294e-07, 1.0, 0.0, -2.294e-07, 1.0, 0.0, -2.294e-07, -1.0, 2.761e-07, -3.899e-07, -1.0, 2.761e-07, -3.899e-07, -1.0, 2.761e-07, -3.899e-07, -1.0, 2.761e-07, -3.899e-07, -8.361e-07, 1.993e-13, -1.0, -8.361e-07, 1.993e-13, -1.0, -8.361e-07, 1.993e-13, -1.0, -8.361e-07, 1.993e-13, -1.0, 1.504e-08, 0.0, 1.0, 1.504e-08, 0.0, 1.0, 1.504e-08, 0.0, 1.0, 1.504e-08, 0.0, 1.0, 3.135e-07, 0.866, -0.5, 3.135e-07, 0.866, -0.5, 3.135e-07, 0.866, -0.5, 3.135e-07, 0.866, -0.5, 2.09e-07, -0.866, -0.5, 2.09e-07, -0.866, -0.5, 2.09e-07, -0.866, -0.5, 2.09e-07, -0.866, -0.5, -1.0, 3.824e-07, -3.441e-07, -1.0, 3.824e-07, -3.441e-07, -1.0, 3.824e-07, -3.441e-07, 4.916e-08, 0.0, 1.0, 4.916e-08, 0.0, 1.0, 4.916e-08, 0.0, 1.0, 4.916e-08, 0.0, 1.0, -5.226e-07, -0.866, -0.5, -5.226e-07, -0.866, -0.5, -5.226e-07, -0.866, -0.5, -5.226e-07, -0.866, -0.5, 1.0, 0.0, -3.899e-07, 1.0, 0.0, -3.899e-07, 1.0, 0.0, -3.899e-07, -0.3168, 0.8214, -0.4742, -0.3168, 0.8214, -0.4742, -0.3168, 0.8214, -0.4742, -0.3168, 0.8214, -0.4742, -0.8561, 0.0, 0.5169, -0.8561, 0.0, 0.5169, -0.8561, 0.0, 0.5169, -0.8561, 0.0, 0.5169, 0.3168, 0.8214, 0.4742, 0.3168, 0.8214, 0.4742, 0.3168, 0.8214, 0.4742, 0.3168, 0.8214, 0.4742, -0.8561, -0.4476, 0.2584, -0.8561, -0.4476, 0.2584, -0.8561, -0.4476, 0.2584, -0.8561, -0.4476, 0.2584, -0.3168, 0.8214, -0.4742, -0.3168, 0.8214, -0.4742, -0.3168, 0.8214, -0.4742, -0.3168, 0.8214, -0.4742, 0.8561, 0.4476, 0.2584, 0.8561, 0.4476, 0.2584, 0.8561, 0.4476, 0.2584, 0.8561, 0.4476, 0.2584, 0.3168, 0.8214, -0.4742, 0.3168, 0.8214, -0.4742, 0.3168, 0.8214, -0.4742, 0.3168, 0.8214, -0.4742, -0.8561, 0.4476, -0.2584, -0.8561, 0.4476, -0.2584, -0.8561, 0.4476, -0.2584, -0.8561, 0.4476, -0.2584, 0.3168, -0.8214, 0.4742, 0.3168, -0.8214, 0.4742, 0.3168, -0.8214, 0.4742, 0.3168, -0.8214, 0.4742, 0.8561, -0.4476, -0.2584, 0.8561, -0.4476, -0.2584, 0.8561, -0.4476, -0.2584, 0.8561, -0.4476, -0.2584, 0.3168, -0.8214, -0.4742, 0.3168, -0.8214, -0.4742, 0.3168, -0.8214, -0.4742, 0.3168, -0.8214, -0.4742, 0.8561, -0.4476, 0.2584, 0.8561, -0.4476, 0.2584, 0.8561, -0.4476, 0.2584, 0.8561, -0.4476, 0.2584, 1.0, 0.0, -1.949e-07, 1.0, 0.0, -1.949e-07, 1.0, 0.0, -1.949e-07, 1.0, 0.0, -5.848e-07, 1.0, 0.0, -5.848e-07, 1.0, 0.0, -5.848e-07, 1.0, 0.0, -5.848e-07, -1.0, 0.0, 2.294e-07, -1.0, 0.0, 2.294e-07, -1.0, 0.0, 2.294e-07, 1.0, 2.868e-07, 0.0, 1.0, 2.868e-07, 0.0, 1.0, 2.868e-07, 0.0, 1.0, 2.868e-07, 0.0, 3.072e-08, 0.866, 0.5, 3.072e-08, 0.866, 0.5, 3.072e-08, 0.866, 0.5, 3.072e-08, 0.866, 0.5, 5.226e-07, -0.866, -0.5, 5.226e-07, -0.866, -0.5, 5.226e-07, -0.866, -0.5, 5.226e-07, -0.866, -0.5, 2.919e-08, 0.866, 0.5, 2.919e-08, 0.866, 0.5, 2.919e-08, 0.866, 0.5, 2.919e-08, 0.866, 0.5, -2.458e-08, -0.866, -0.5, -2.458e-08, -0.866, -0.5, -2.458e-08, -0.866, -0.5, -2.458e-08, -0.866, -0.5, 0.0, 0.866, 0.5, 0.0, 0.866, 0.5, 0.0, 0.866, 0.5, 0.0, 0.866, 0.5, 3.135e-07, -0.866, 0.5, 3.135e-07, -0.866, 0.5, 3.135e-07, -0.866, 0.5, 3.135e-07, -0.866, 0.5, -2.996e-08, 0.866, -0.5, -2.996e-08, 0.866, -0.5, -2.996e-08, 0.866, -0.5, -2.996e-08, 0.866, -0.5, 0.0, 0.0, -1.0, 0.0, 0.0, -1.0, 0.0, 0.0, -1.0, 0.0, 0.0, -1.0, -0.3168, -0.8214, -0.4742, -0.3168, -0.8214, -0.4742, -0.3168, -0.8214, -0.4742, -0.3168, -0.8214, -0.4742, -2.09e-07, -0.866, 0.5, -2.09e-07, -0.866, 0.5, -2.09e-07, -0.866, 0.5, -2.09e-07, -0.866, 0.5, 1.0, -3.824e-07, 5.735e-07, 1.0, -3.824e-07, 5.735e-07, 1.0, -3.824e-07, 5.735e-07, -4.916e-08, 0.0, -1.0, -4.916e-08, 0.0, -1.0, -4.916e-08, 0.0, -1.0, -4.916e-08, 0.0, -1.0, 0.0, 0.866, -0.5, 0.0, 0.866, -0.5, 0.0, 0.866, -0.5, 0.0, 0.866, -0.5, -1.0, 0.0, -3.899e-07, -1.0, 0.0, -3.899e-07, -1.0, 0.0, -3.899e-07, -0.3168, 0.0, 0.9485, -0.3168, 0.0, 0.9485, -0.3168, 0.0, 0.9485, -0.3168, 0.0, 0.9485, 0.8561, 0.0, 0.5169, 0.8561, 0.0, 0.5169, 0.8561, 0.0, 0.5169, 0.8561, 0.0, 0.5169, 0.3168, 0.0, 0.9485, 0.3168, 0.0, 0.9485, 0.3168, 0.0, 0.9485, 0.3168, 0.0, 0.9485, -0.8561, 0.0, -0.5169, -0.8561, 0.0, -0.5169, -0.8561, 0.0, -0.5169, -0.8561, 0.0, -0.5169, 0.3168, 0.8214, -0.4742, 0.3168, 0.8214, -0.4742, 0.3168, 0.8214, -0.4742, 0.3168, 0.8214, -0.4742, -0.8561, 0.0, 0.5169, -0.8561, 0.0, 0.5169, -0.8561, 0.0, 0.5169, -0.8561, 0.0, 0.5169, -0.3168, 0.8214, 0.4742, -0.3168, 0.8214, 0.4742, -0.3168, 0.8214, 0.4742, -0.3168, 0.8214, 0.4742, -0.8561, -0.4476, -0.2584, -0.8561, -0.4476, -0.2584, -0.8561, -0.4476, -0.2584, -0.8561, -0.4476, -0.2584, 0.3168, -1.054e-07, -0.9485, 0.3168, -1.054e-07, -0.9485, 0.3168, -1.054e-07, -0.9485, 0.3168, -1.054e-07, -0.9485, 0.8561, 0.0, 0.5169, 0.8561, 0.0, 0.5169, 0.8561, 0.0, 0.5169, 0.8561, 0.0, 0.5169, -0.3168, -0.8214, 0.4742, -0.3168, -0.8214, 0.4742, -0.3168, -0.8214, 0.4742, -0.3168, -0.8214, 0.4742, 0.8561, -0.4476, 0.2584, 0.8561, -0.4476, 0.2584, 0.8561, -0.4476, 0.2584, 0.8561, -0.4476, 0.2584, -1.0, 0.0, 1.949e-07, -1.0, 0.0, 1.949e-07, -1.0, 0.0, 1.949e-07, -1.0, -9.559e-08, 1.147e-07, -1.0, -9.559e-08, 1.147e-07, -1.0, -9.559e-08, 1.147e-07, -1.0, -9.559e-08, 1.147e-07, 1.0, 0.0, -2.294e-07, 1.0, 0.0, -2.294e-07, 1.0, 0.0, -2.294e-07, 1.0, 0.0, -5.848e-07, 1.0, 0.0, -5.848e-07, 1.0, 0.0, -5.848e-07, 1.0, 0.0, -5.848e-07, -2.09e-07, -0.866, 0.5, -2.09e-07, -0.866, 0.5, -2.09e-07, -0.866, 0.5, -2.09e-07, -0.866, 0.5, 8.361e-07, -1.993e-13, -1.0, 8.361e-07, -1.993e-13, -1.0, 8.361e-07, -1.993e-13, -1.0, 8.361e-07, -1.993e-13, -1.0, 2.458e-08, -0.866, 0.5, 2.458e-08, -0.866, 0.5, 2.458e-08, -0.866, 0.5, 2.458e-08, -0.866, 0.5, -2.458e-08, -0.866, -0.5, -2.458e-08, -0.866, -0.5, -2.458e-08, -0.866, -0.5, -2.458e-08, -0.866, -0.5, -1.0, 3.824e-07, -3.441e-07, -1.0, 3.824e-07, -3.441e-07, -1.0, 3.824e-07, -3.441e-07, 0.0, 0.0, 1.0, 0.0, 0.0, 1.0, 0.0, 0.0, 1.0, 0.0, 0.0, 1.0, 0.0, 0.0, -1.0, 0.0, 0.0, -1.0, 0.0, 0.0, -1.0, 0.0, 0.0, -1.0, 1.0, 0.0, -3.899e-07, 1.0, 0.0, -3.899e-07, 1.0, 0.0, -3.899e-07, -0.3168, 0.8214, 0.4742, -0.3168, 0.8214, 0.4742, -0.3168, 0.8214, 0.4742, -0.3168, 0.8214, 0.4742, 0.8561, -0.4476, -0.2584, 0.8561, -0.4476, -0.2584, 0.8561, -0.4476, -0.2584, 0.8561, -0.4476, -0.2584, -0.3168, 1.054e-07, -0.9485, -0.3168, 1.054e-07, -0.9485, -0.3168, 1.054e-07, -0.9485, -0.3168, 1.054e-07, -0.9485, 0.8561, -2.234e-07, -0.5169, 0.8561, -2.234e-07, -0.5169, 0.8561, -2.234e-07, -0.5169, 0.8561, -2.234e-07, -0.5169, 0.3168, 0.8214, 0.4742, 0.3168, 0.8214, 0.4742, 0.3168, 0.8214, 0.4742, 0.3168, 0.8214, 0.4742, -0.8561, -0.4476, -0.2584, -0.8561, -0.4476, -0.2584, -0.8561, -0.4476, -0.2584, -0.8561, -0.4476, -0.2584, 0.3168, -1.054e-07, -0.9485, 0.3168, -1.054e-07, -0.9485, 0.3168, -1.054e-07, -0.9485, 0.3168, -1.054e-07, -0.9485, 0.8561, 0.4476, -0.2584, 0.8561, 0.4476, -0.2584, 0.8561, 0.4476, -0.2584, 0.8561, 0.4476, -0.2584, 1.0, -4.967e-07, 1.49e-07, 1.0, -4.967e-07, 1.49e-07, 1.0, -4.967e-07, 1.49e-07, 1.0, -4.967e-07, 1.49e-07, -0.3168, 0.0, 0.9485, -0.3168, 0.0, 0.9485, -0.3168, 0.0, 0.9485, -0.3168, 0.0, 0.9485, 0.8561, 0.4476, 0.2584, 0.8561, 0.4476, 0.2584, 0.8561, 0.4476, 0.2584, 0.8561, 0.4476, 0.2584, 1.0, 0.0, -1.949e-07, 1.0, 0.0, -1.949e-07, 1.0, 0.0, -1.949e-07, -0.8561, -0.4476, 0.2584, -0.8561, -0.4476, 0.2584, -0.8561, -0.4476, 0.2584, -0.8561, -0.4476, 0.2584, -1.0, 0.0, 2.294e-07, -1.0, 0.0, 2.294e-07, -1.0, 0.0, 2.294e-07, 1.0, 9.559e-08, 0.0, 1.0, 9.559e-08, 0.0, 1.0, 9.559e-08, 0.0, 1.0, 9.559e-08, 0.0, -2.09e-07, -0.866, -0.5, -2.09e-07, -0.866, -0.5, -2.09e-07, -0.866, -0.5, -2.09e-07, -0.866, -0.5, 0.0, 0.0, 1.0, 0.0, 0.0, 1.0, 0.0, 0.0, 1.0, 0.0, 0.0, 1.0, -2.996e-08, 0.866, -0.5, -2.996e-08, 0.866, -0.5, -2.996e-08, 0.866, -0.5, -2.996e-08, 0.866, -0.5, 2.458e-08, -0.866, 0.5, 2.458e-08, -0.866, 0.5, 2.458e-08, -0.866, 0.5, 2.458e-08, -0.866, 0.5, 0.0, 0.0, 1.0, 0.0, 0.0, 1.0, 0.0, 0.0, 1.0, 0.0, 0.0, 1.0, 3.135e-07, -0.866, 0.5, 3.135e-07, -0.866, 0.5, 3.135e-07, -0.866, 0.5, 3.135e-07, -0.866, 0.5, 0.0, 0.866, -0.5, 0.0, 0.866, -0.5, 0.0, 0.866, -0.5, 0.0, 0.866, -0.5, -1.0, -2.484e-07, 7.451e-08, -1.0, -2.484e-07, 7.451e-08, -1.0, -2.484e-07, 7.451e-08, -1.0, -2.484e-07, 7.451e-08, -1.0, -2.484e-07, -7.451e-08, -1.0, -2.484e-07, -7.451e-08, -1.0, -2.484e-07, -7.451e-08, -1.0, -2.484e-07, -7.451e-08, 1.0, 0.0, 1.49e-07, 1.0, 0.0, 1.49e-07, 1.0, 0.0, 1.49e-07, 1.0, 0.0, 1.49e-07, -1.0, 2.761e-07, -3.899e-07, -1.0, 2.761e-07, -3.899e-07, -1.0, 2.761e-07, -3.899e-07, -1.0, 2.761e-07, -3.899e-07, 0.0, 0.0, 1.0, 0.0, 0.0, 1.0, 0.0, 0.0, 1.0, 0.0, 0.0, 1.0, 0.0, 0.9609, -0.277, 0.0, 0.9609, -0.277, 0.0, 0.9609, -0.277, 0.0, 0.9609, -0.277, -6.471e-08, -0.9608, -0.2774, -6.471e-08, -0.9608, -0.2774, -6.471e-08, -0.9608, -0.2774, -6.471e-08, -0.9608, -0.2774, 0.9618, -1.223e-07, -0.2736, 0.9618, -1.223e-07, -0.2736, 0.9618, -1.223e-07, -0.2736, 0.9618, -1.223e-07, -0.2736, -0.9626, 9.791e-08, -0.2708, -0.9626, 9.791e-08, -0.2708, -0.9626, 9.791e-08, -0.2708, -0.9626, 9.791e-08, -0.2708, 1.0, 9.434e-08, 0.0, 1.0, 9.434e-08, 0.0, 1.0, 9.434e-08, 0.0, 1.0, 9.434e-08, 0.0, -1.0, -1.589e-07, 0.0, -1.0, -1.589e-07, 0.0, -1.0, -1.589e-07, 0.0, -1.0, -1.589e-07, 0.0, 1.0, 1.324e-07, 0.0, 1.0, 1.324e-07, 0.0, 1.0, 1.324e-07, 0.0, 1.0, 1.324e-07, 0.0, -7.063e-07, 0.0, 1.0, -7.063e-07, 0.0, 1.0, -7.063e-07, 0.0, 1.0, -7.063e-07, 0.0, 1.0, -1.0, -1.415e-07, 0.0, -1.0, -1.415e-07, 0.0, -1.0, -1.415e-07, 0.0, -1.0, -1.415e-07, 0.0, -8.478e-08, 0.0, 1.0, -8.478e-08, 0.0, 1.0, -8.478e-08, 0.0, 1.0, -8.478e-08, 0.0, 1.0, 1.092e-07, 1.0, 0.0, 1.092e-07, 1.0, 0.0, 1.092e-07, 1.0, 0.0, 1.092e-07, 1.0, 0.0, -6.198e-08, -1.0, 0.0, -6.198e-08, -1.0, 0.0, -6.198e-08, -1.0, 0.0, -6.198e-08, -1.0, 0.0, 0.0, 0.0, 1.0, 0.0, 0.0, 1.0, 0.0, 0.0, 1.0, 0.0, 0.0, 1.0, 6.198e-08, 1.0, 0.0, 6.198e-08, 1.0, 0.0, 6.198e-08, 1.0, 0.0, 6.198e-08, 1.0, 0.0, -1.094e-07, -1.0, 0.0, -1.094e-07, -1.0, 0.0, -1.094e-07, -1.0, 0.0, -1.094e-07, -1.0, 0.0, 0.0, 0.0, 1.0, 0.0, 0.0, 1.0, 0.0, 0.0, 1.0, 0.0, 0.0, 1.0, 0.6708, -0.7412, -0.02392, 0.6708, -0.7412, -0.02392, 0.6708, -0.7412, -0.02392, 0.6708, -0.7412, -0.02392, -0.671, 0.741, 0.02491, -0.671, 0.741, 0.02491, -0.671, 0.741, 0.02491, -0.671, 0.741, 0.02491, -0.6153, -0.6898, -0.3815, -0.6153, -0.6898, -0.3815, -0.6153, -0.6898, -0.3815, -0.6153, -0.6898, -0.3815, 0.6705, 0.7415, 0.0226, 0.6705, 0.7415, 0.0226, 0.6705, 0.7415, 0.0226, 0.6705, 0.7415, 0.0226, -0.6703, -0.7417, -0.0216, -0.6703, -0.7417, -0.0216, -0.6703, -0.7417, -0.0216, -0.6703, -0.7417, -0.0216, 0.6148, -0.6891, -0.3836, 0.6148, -0.6891, -0.3836, 0.6148, -0.6891, -0.3836, 0.6148, -0.6891, -0.3836, -0.6703, 0.7417, -0.02158, -0.6703, 0.7417, -0.02158, -0.6703, 0.7417, -0.02158, -0.6703, 0.7417, -0.02158, 0.6705, -0.7415, 0.02257, 0.6705, -0.7415, 0.02257, 0.6705, -0.7415, 0.02257, 0.6705, -0.7415, 0.02257, 0.6148, 0.6891, -0.3836, 0.6148, 0.6891, -0.3836, 0.6148, 0.6891, -0.3836, 0.6148, 0.6891, -0.3836, -0.671, -0.741, 0.02491, -0.671, -0.741, 0.02491, -0.671, -0.741, 0.02491, -0.671, -0.741, 0.02491, 0.6708, 0.7412, -0.02392, 0.6708, 0.7412, -0.02392, 0.6708, 0.7412, -0.02392, 0.6708, 0.7412, -0.02392, -0.6153, 0.6898, -0.3815, -0.6153, 0.6898, -0.3815, -0.6153, 0.6898, -0.3815, -0.6153, 0.6898, -0.3815, 1.0, 2.92e-07, 0.0, 1.0, 2.92e-07, 0.0, 1.0, 2.92e-07, 0.0, 1.0, 2.92e-07, 0.0, -1.0, -1.062e-07, 0.0, -1.0, -1.062e-07, 0.0, -1.0, -1.062e-07, 0.0, -1.0, -1.062e-07, 0.0, 5.891e-07, 0.0, 1.0, 5.891e-07, 0.0, 1.0, 5.891e-07, 0.0, 1.0, 5.891e-07, 0.0, 1.0, -8.145e-07, 0.0, 1.0, -8.145e-07, 0.0, 1.0, -8.145e-07, 0.0, 1.0, -8.145e-07, 0.0, 1.0, -1.321e-07, -1.0, 0.0, -1.321e-07, -1.0, 0.0, -1.321e-07, -1.0, 0.0, -1.321e-07, -1.0, 0.0, 0.0, 0.0, 1.0, 0.0, 0.0, 1.0, 0.0, 0.0, 1.0, 0.0, 0.0, 1.0, 0.0, 1.0, 0.0, 0.0, 1.0, 0.0, 0.0, 1.0, 0.0, 0.0, 1.0, 0.0, 0.0, 0.0, 1.0, 0.0, 0.0, 1.0, 0.0, 0.0, 1.0, 0.0, 0.0, 1.0, -0.6703, 0.7417, -0.02158, -0.6703, 0.7417, -0.02158, -0.6703, 0.7417, -0.02158, -0.6703, 0.7417, -0.02158, 0.6705, -0.7415, 0.02257, 0.6705, -0.7415, 0.02257, 0.6705, -0.7415, 0.02257, 0.6705, -0.7415, 0.02257, 0.6148, 0.6891, -0.3836, 0.6148, 0.6891, -0.3836, 0.6148, 0.6891, -0.3836, 0.6148, 0.6891, -0.3836, -1.757e-07, 1.0, -9.709e-07, -1.757e-07, 1.0, -9.709e-07, -1.757e-07, 1.0, -9.709e-07, -1.757e-07, 1.0, -9.709e-07, 4.393e-08, -1.0, 6.068e-08, 4.393e-08, -1.0, 6.068e-08, 4.393e-08, -1.0, 6.068e-08, 4.393e-08, -1.0, 6.068e-08, 0.9658, 0.0, -0.2594, 0.9658, 0.0, -0.2594, 0.9658, 0.0, -0.2594, 0.9658, 0.0, -0.2594, -9.947e-08, 1.0, -4.551e-07, -9.947e-08, 1.0, -4.551e-07, -9.947e-08, 1.0, -4.551e-07, -9.947e-08, 1.0, -4.551e-07, 6.864e-08, -1.0, 2.313e-07, 6.864e-08, -1.0, 2.313e-07, 6.864e-08, -1.0, 2.313e-07, 6.864e-08, -1.0, 2.313e-07, 0.9658, 0.0, -0.2594, 0.9658, 0.0, -0.2594, 0.9658, 0.0, -0.2594, 0.9658, 0.0, -0.2594, -1.757e-07, 1.0, -3.034e-07, -1.757e-07, 1.0, -3.034e-07, -1.757e-07, 1.0, -3.034e-07, -1.757e-07, 1.0, -3.034e-07, 4.393e-08, -1.0, 3.641e-07, 4.393e-08, -1.0, 3.641e-07, 4.393e-08, -1.0, 3.641e-07, 4.393e-08, -1.0, 3.641e-07, 0.9658, 0.0, -0.2594, 0.9658, 0.0, -0.2594, 0.9658, 0.0, -0.2594, 0.9658, 0.0, -0.2594, 1.759e-07, -1.0, -6.074e-07, 1.759e-07, -1.0, -6.074e-07, 1.759e-07, -1.0, -6.074e-07, 1.759e-07, -1.0, -6.074e-07, -8.795e-08, 1.0, 4.252e-07, -8.795e-08, 1.0, 4.252e-07, -8.795e-08, 1.0, 4.252e-07, -8.795e-08, 1.0, 4.252e-07, -0.9667, 0.0, -0.256, -0.9667, 0.0, -0.256, -0.9667, 0.0, -0.256, -0.9667, 0.0, -0.256, 3.699e-08, -1.0, -4.565e-07, 3.699e-08, -1.0, -4.565e-07, 3.699e-08, -1.0, -4.565e-07, 3.699e-08, -1.0, -4.565e-07, 7.781e-08, 1.0, 2.354e-07, 7.781e-08, 1.0, 2.354e-07, 7.781e-08, 1.0, 2.354e-07, 7.781e-08, 1.0, 2.354e-07, -0.9667, 0.0, -0.256, -0.9667, 0.0, -0.256, -0.9667, 0.0, -0.256, -0.9667, 0.0, -0.256, 1.759e-07, -1.0, -2.43e-07, 1.759e-07, -1.0, -2.43e-07, 1.759e-07, -1.0, -2.43e-07, 1.759e-07, -1.0, -2.43e-07, -8.795e-08, 1.0, -4.859e-07, -8.795e-08, 1.0, -4.859e-07, -8.795e-08, 1.0, -4.859e-07, -8.795e-08, 1.0, -4.859e-07, -0.9667, 0.0, -0.256, -0.9667, 0.0, -0.256, -0.9667, 0.0, -0.256, -0.9667, 0.0, -0.256, 1.0, 0.0002255, -0.000675, 1.0, 0.0002255, -0.000675, 1.0, 0.0002255, -0.000675, 1.0, 0.0002255, -0.000675, -1.0, -0.000925, 0.002772, -1.0, -0.000925, 0.002772, -1.0, -0.000925, 0.002772, -1.0, -0.000925, 0.002772, 0.0, -0.9645, -0.2641, 0.0, -0.9645, -0.2641, 0.0, -0.9645, -0.2641, 0.0, -0.9645, -0.2641, -1.0, -0.005939, 0.002771, -1.0, -0.005939, 0.002771, -1.0, -0.005939, 0.002771, -1.0, -0.005939, 0.002771, 1.0, 0.006638, -0.0006745, 1.0, 0.006638, -0.0006745, 1.0, 0.006638, -0.0006745, 1.0, 0.006638, -0.0006745, -0.005267, 0.9645, -0.2641, -0.005267, 0.9645, -0.2641, -0.005267, 0.9645, -0.2641, -0.005267, 0.9645, -0.2641, 0.0, -0.922, 0.3872, 0.0, -0.922, 0.3872, 0.0, -0.922, 0.3872, 0.0, -0.922, 0.3872, 2.613e-08, 0.9219, 0.3875, 2.613e-08, 0.9219, 0.3875, 2.613e-08, 0.9219, 0.3875, 2.613e-08, 0.9219, 0.3875, -0.8646, 5.006e-08, 0.5025, -0.8646, 5.006e-08, 0.5025, -0.8646, 5.006e-08, 0.5025, -0.8646, 5.006e-08, 0.5025, 0.8658, -5.013e-08, 0.5004, 0.8658, -5.013e-08, 0.5004, 0.8658, -5.013e-08, 0.5004, 0.8658, -5.013e-08, 0.5004])] * 3)])
arm_armature = bpy.data.armatures.new('Armature')  # bones are not reproduced

# ---- objects
ob_armature = bpy.data.objects.new('Armature', arm_armature)
ob_train_car_old = bpy.data.objects.new('train_car_old', me_cylinder_004)

# ---- transforms, parenting, visibility, modifiers, constraints
ob_armature.location = (0.0, 0.0, 0.488)
ob_armature.rotation_mode = 'QUATERNION'
ob_armature.rotation_quaternion = (7.55e-08, 0.0, 0.0, 1.0)
ob_train_car_old.parent = ob_armature
ob_train_car_old.location = (0.0, 0.0, 0.0)
ob_train_car_old.rotation_mode = 'QUATERNION'
ob_train_car_old.rotation_quaternion = (1.0, 0.0, 0.0, 0.0)
_vg = ob_train_car_old.vertex_groups.new(name='Bone')
for _i, _w in zip([384, 385, 386, 387, 388, 389, 390, 391, 392, 393, 394, 395, 396, 397, 398, 399, 400, 401, 402, 403, 404, 405, 406, 407, 408, 409, 410, 411, 412, 413, 414, 415, 416, 417, 418, 419, 420, 421, 422, 423, 424, 425, 426, 427, 428, 429, 430, 431, 432, 433, 434, 435, 436, 437, 438, 439, 440, 441, 442, 443, 444, 445, 446, 447, 448, 449, 450, 451, 452, 453, 454, 455, 456, 457, 458, 459, 460, 461, 462, 463, 464, 465, 466, 467, 468, 469, 470, 471, 472, 473, 474, 475, 476, 477, 478, 479, 480, 481, 482, 483, 484, 485, 486, 487, 488, 489, 490, 491, 492, 493, 494, 495, 496, 497, 498, 499, 500, 501, 502, 503, 504, 505, 506, 507, 508, 509, 510, 511, 512, 513, 514, 515, 516, 517, 518, 519, 520, 521, 522, 523, 524, 525, 526, 527, 528, 529, 530, 531, 532, 533, 534, 535, 536, 537, 538, 539, 540, 541, 542, 543, 544, 545, 546, 547, 548, 549, 550, 551, 552, 553, 554, 555, 556, 557, 558, 559, 560, 561, 562, 563, 564, 565, 566, 567, 568, 569, 570, 571, 572, 573, 574, 575], [1.0, 1.0, 1.0, 1.0, 1.0, 1.0, 1.0, 1.0, 1.0, 1.0, 1.0, 1.0, 1.0, 1.0, 1.0, 1.0, 1.0, 1.0, 1.0, 1.0, 1.0, 1.0, 1.0, 1.0, 1.0, 1.0, 1.0, 1.0, 0.9933, 1.0, 1.0, 1.0, 1.0, 1.0, 1.0, 1.0, 0.9933, 1.0, 1.0, 1.0, 1.0, 1.0, 1.0, 1.0, 0.9933, 1.0, 1.0, 1.0, 1.0, 1.0, 1.0, 1.0, 0.9933, 1.0, 1.0, 1.0, 1.0, 1.0, 1.0, 1.0, 0.9933, 1.0, 1.0, 1.0, 1.0, 1.0, 1.0, 1.0, 0.9933, 1.0, 1.0, 1.0, 1.0, 1.0, 1.0, 1.0, 0.9933, 1.0, 1.0, 1.0, 1.0, 1.0, 1.0, 1.0, 0.9933, 1.0, 1.0, 1.0, 1.0, 1.0, 1.0, 1.0, 0.9933, 1.0, 1.0, 1.0, 0.9933, 1.0, 1.0, 1.0, 1.0, 1.0, 0.9933, 1.0, 1.0, 1.0, 1.0, 1.0, 0.9933, 1.0, 1.0, 1.0, 1.0, 1.0, 1.0, 1.0, 0.9933, 1.0, 1.0, 1.0, 1.0, 1.0, 1.0, 1.0, 0.9933, 1.0, 1.0, 1.0, 1.0, 1.0, 1.0, 1.0, 0.9933, 1.0, 1.0, 1.0, 1.0, 1.0, 1.0, 1.0, 0.9933, 1.0, 1.0, 1.0, 1.0, 1.0, 1.0, 1.0, 0.9933, 1.0, 1.0, 1.0, 1.0, 1.0, 1.0, 1.0, 0.9933, 1.0, 1.0, 1.0, 1.0, 1.0, 1.0, 1.0, 0.9933, 1.0, 1.0, 1.0, 1.0, 1.0, 1.0, 1.0, 0.9933, 1.0, 1.0, 1.0, 1.0, 1.0, 1.0, 1.0, 0.9933, 1.0, 1.0, 1.0, 1.0, 1.0, 1.0, 1.0, 1.0, 1.0, 1.0, 1.0]): _vg.add([_i], _w, 'REPLACE')
_vg = ob_train_car_old.vertex_groups.new(name='Bone.001')
_vg.add([0, 1, 2, 3, 4, 5, 6, 7, 8, 9, 10, 11, 12, 13, 14, 15, 16, 17, 18, 19, 20, 21, 22, 23, 24, 25, 26, 27, 28, 29, 30, 31, 32, 33, 34, 35, 36, 37, 38, 39, 40, 41, 42, 43, 44, 45, 46, 47, 48, 49, 50, 51, 52, 53, 54, 55, 56, 57, 58, 59, 60, 61, 62, 63, 64, 65, 66, 67, 68, 69, 70, 71, 72, 73, 74, 75, 76, 77, 78, 79, 80, 81, 82, 83, 84, 85, 86, 87, 88, 89, 90, 91, 92, 93, 94, 95, 96, 97, 98, 99, 100, 101, 102, 103, 104, 105, 106, 107, 108, 109, 110, 111, 112, 113, 114, 115, 116, 117, 118, 119, 120, 121, 122, 123, 124, 125, 126, 127, 128, 129, 130, 131, 132, 133, 134, 135, 136, 137, 138, 139, 140, 141, 142, 143, 144, 145, 146, 147, 148, 149, 150, 151, 152, 153, 154, 155, 156, 157, 158, 159, 160, 161, 162, 163, 164, 165, 166, 167, 168, 169, 170, 171, 172, 173, 174, 175, 176, 177, 178, 179, 180, 181, 182, 183, 184, 185, 186, 187, 188, 189, 190, 191], 1.0, 'REPLACE')
_vg = ob_train_car_old.vertex_groups.new(name='Bone.002')
_vg.add([192, 193, 194, 195, 196, 197, 198, 199, 200, 201, 202, 203, 204, 205, 206, 207, 208, 209, 210, 211, 212, 213, 214, 215, 216, 217, 218, 219, 220, 221, 222, 223, 224, 225, 226, 227, 228, 229, 230, 231, 232, 233, 234, 235, 236, 237, 238, 239, 240, 241, 242, 243, 244, 245, 246, 247, 248, 249, 250, 251, 252, 253, 254, 255, 256, 257, 258, 259, 260, 261, 262, 263, 264, 265, 266, 267, 268, 269, 270, 271, 272, 273, 274, 275, 276, 277, 278, 279, 280, 281, 282, 283, 284, 285, 286, 287, 288, 289, 290, 291, 292, 293, 294, 295, 296, 297, 298, 299, 300, 301, 302, 303, 304, 305, 306, 307, 308, 309, 310, 311, 312, 313, 314, 315, 316, 317, 318, 319, 320, 321, 322, 323, 324, 325, 326, 327, 328, 329, 330, 331, 332, 333, 334, 335, 336, 337, 338, 339, 340, 341, 342, 343, 344, 345, 346, 347, 348, 349, 350, 351, 352, 353, 354, 355, 356, 357, 358, 359, 360, 361, 362, 363, 364, 365, 366, 367, 368, 369, 370, 371, 372, 373, 374, 375, 376, 377, 378, 379, 380, 381, 382, 383], 1.0, 'REPLACE')
_m = ob_train_car_old.modifiers.new('Armature', 'ARMATURE')
_m.object = ob_armature

# ---- collection membership
scene.collection.objects.link(ob_armature)
scene.collection.objects.link(ob_train_car_old)

# ---- scene / render settings (as saved in the file)
scene.frame_start = 0; scene.frame_end = 24; scene.frame_set(24)
scene.render.engine = 'BLENDER_EEVEE_NEXT'
scene.cycles.sampling_pattern = 'TABULATED_SOBOL'
scene.view_settings.view_transform = 'Filmic'
bpy.context.view_layer.update()

# ---- added for rendering (the .blend has no active camera): camera
cam_auto = bpy.data.cameras.new('AutoCamera')
cam_auto.lens = 50.0
cam_auto.sensor_width = 36.0
cam_auto.clip_end = 1000.0
ob_auto_camera = bpy.data.objects.new('AutoCamera', cam_auto)
scene.collection.objects.link(ob_auto_camera)
ob_auto_camera.location = (4.09095, -4.9296, 4.17735)
ob_auto_camera.rotation_euler = (1.09748, -7.21219e-08, 0.694738)
scene.camera = ob_auto_camera
bpy.context.view_layer.update()
